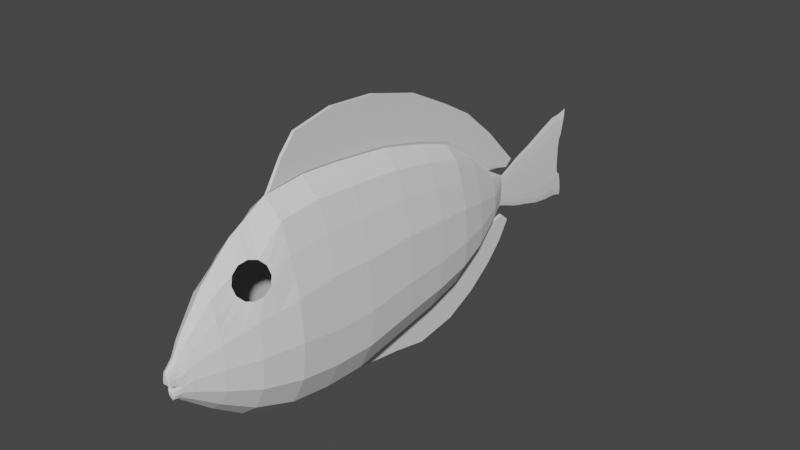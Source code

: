 # Source: SM_DoryFish_001.blend  (saved by Blender 2.80.37; exported with 4.5.12 LTS)
import bpy
from mathutils import Matrix  # noqa: F401  (used for matrix-valued properties, if any)

bpy.ops.wm.read_factory_settings(use_empty=True)
scene = bpy.context.scene
scene.name = 'Scene'

# ---- collections
col_collection = bpy.data.collections.new('Collection'); scene.collection.children.link(col_collection)

# ---- world
world_world = bpy.data.worlds.new('World'); scene.world = world_world
world_world.color = (0.05088, 0.05088, 0.05088)
world_world.use_sun_shadow = False
world_world.sun_shadow_jitter_overblur = 0.0

# ---- meshes
me_circle = bpy.data.meshes.new('Circle')
me_circle.from_pydata([(-0.4535, 0.8315, 0.0), (-0.6788, 0.5556, 0.0), (-0.8999, 0.1951, 0.0), (-0.9808, -0.1951, 0.0), (-0.9058, -0.5556, 0.0), (-0.5556, -0.8315, 0.0), (3.258e-07, -1.0, 0.0), (0.5556, -0.8315, 0.0), (0.9058, -0.5556, 0.0), (0.9808, -0.1951, 0.0), (0.8999, 0.1951, 0.0), (0.6788, 0.5556, 0.0), (0.4535, 0.8315, 0.0), (-0.7954, -0.1799, 0.461), (-0.7346, -0.4722, 0.461), (-0.4505, -0.6959, 0.461), (2.421e-07, -0.8326, 0.461), (0.4505, -0.6959, 0.461), (0.7346, -0.4722, 0.461), (0.7954, -0.1799, 0.461), (0.7297, 0.1366, 0.461), (-0.5487, -0.1597, 0.8307), (-0.5068, -0.3613, 0.8307), (-0.3108, -0.5157, 0.8307), (1.363e-07, -0.61, 0.8307), (0.3108, -0.5157, 0.8307), (0.5068, -0.3613, 0.8307), (0.5487, -0.1597, 0.8307), (0.5035, 0.05862, 0.8307), (0.3797, 0.2603, 0.8307), (0.2537, 0.4146, 0.8307), (-4.325e-08, 0.1904, 1.118), (-0.1355, 0.1401, 1.118), (-0.2028, 0.05768, 1.118), (-0.2688, -0.05, 1.118), (-0.293, -0.1665, 1.118), (-0.2706, -0.2742, 1.118), (-0.166, -0.3566, 1.118), (5.409e-08, -0.407, 1.118), (0.166, -0.3566, 1.118), (0.2706, -0.2742, 1.118), (0.293, -0.1665, 1.118), (0.2688, -0.05, 1.118), (0.2028, 0.05768, 1.118), (0.1355, 0.1401, 1.118), (-4.372e-08, 0.05782, 1.205), (-0.0917, 0.02375, 1.205), (-0.1372, -0.03204, 1.205), (-0.1983, -0.1049, 1.205), (-0.1983, -0.1981, 1.205), (-0.1832, -0.2567, 1.205), (-0.1123, -0.3125, 1.205), (2.216e-08, -0.3466, 1.205), (0.1123, -0.3125, 1.205), (0.1832, -0.2567, 1.205), (0.1983, -0.1981, 1.205), (0.1983, -0.1049, 1.205), (0.1372, -0.03204, 1.205), (0.0917, 0.02375, 1.205), (-0.4535, 0.8315, -0.996), (-0.6788, 0.5556, -0.996), (-0.8999, 0.1951, -0.996), (-0.9808, -0.2853, -0.996), (-0.9058, -0.6458, -0.996), (-0.5556, -0.9217, -0.996), (0.5556, -0.9217, -0.996), (0.9058, -0.6458, -0.996), (0.9808, -0.2853, -0.996), (0.8999, 0.1951, -0.996), (0.6788, 0.5556, -0.996), (0.4535, 0.8315, -0.996), (3.258e-07, -1.07, -0.498), (-0.4535, 0.864, -0.498), (-0.6788, 0.5881, -0.498), (0.0, 1.032, -0.498), (0.5556, -0.9018, -0.498), (-0.8999, 0.2276, -0.498), (0.9058, -0.6259, -0.498), (-0.9808, -0.2655, -0.498), (0.9808, -0.2655, -0.498), (-0.9058, -0.6259, -0.498), (0.8999, 0.2276, -0.498), (-0.5556, -0.9018, -0.498), (0.6788, 0.5881, -0.498), (0.4535, 0.864, -0.498), (-8.762e-09, 0.9306, -1.679), (-0.4202, 0.7745, -1.679), (-0.6289, 0.5188, -1.679), (-0.8337, 0.1849, -1.679), (-0.9087, -0.2602, -1.679), (-0.8393, -0.5942, -1.679), (-0.5147, -0.8498, -1.679), (0.5147, -0.8498, -1.679), (0.8393, -0.5942, -1.679), (0.9087, -0.2602, -1.679), (0.8337, 0.1849, -1.679), (0.6289, 0.5188, -1.679), (0.4202, 0.7745, -1.679), (-1.661e-08, 0.81, -2.264), (-0.3793, 0.6691, -2.264), (-0.5677, 0.4383, -2.264), (-0.7526, 0.1369, -2.264), (-0.8203, -0.2649, -2.264), (-0.7576, -0.5664, -2.264), (-0.4646, -0.7972, -2.264), (2.559e-07, -0.9381, -2.264), (0.4647, -0.7972, -2.264), (0.7576, -0.5664, -2.264), (0.8203, -0.2649, -2.264), (0.7526, 0.1369, -2.264), (0.5677, 0.4384, -2.264), (0.3793, 0.6691, -2.264), (-1.58e-08, 0.6733, -2.756), (-0.3292, 0.551, -2.756), (-0.4927, 0.3507, -2.756), (-0.6533, 0.089, -2.756), (-0.712, -0.2598, -2.756), (-0.6576, -0.5214, -2.756), (-0.4033, -0.7217, -2.756), (2.207e-07, -0.8441, -2.756), (0.4033, -0.7217, -2.756), (0.6576, -0.5214, -2.756), (0.712, -0.2598, -2.756), (0.6533, 0.089, -2.756), (0.4927, 0.3507, -2.756), (0.3292, 0.551, -2.756), (-1.929e-08, 0.4485, -3.165), (-0.2471, 0.3567, -3.165), (-0.3699, 0.2064, -3.165), (-0.4904, 0.009933, -3.165), (-0.5344, -0.2518, -3.165), (-0.4936, -0.4483, -3.165), (-0.3027, -0.5986, -3.165), (0.3027, -0.5986, -3.165), (0.4936, -0.4483, -3.165), (0.5344, -0.2518, -3.165), (0.4904, 0.009933, -3.165), (0.3699, 0.2064, -3.165), (0.2471, 0.3567, -3.165), (-2.416e-08, 0.171, -3.583), (-0.1327, 0.1216, -3.583), (-0.1986, 0.04091, -3.583), (-0.2633, -0.06458, -3.583), (-0.287, -0.2052, -3.583), (-0.2651, -0.3106, -3.583), (-0.1626, -0.3914, -3.583), (0.1626, -0.3914, -3.583), (0.2651, -0.3106, -3.583), (0.287, -0.2052, -3.583), (0.2633, -0.06458, -3.583), (0.1986, 0.04091, -3.583), (0.1327, 0.1216, -3.583), (-1.468e-08, 0.0389, -3.862), (-0.01161, 0.01195, -3.862), (-0.01738, -0.03217, -3.862), (-0.0205, -0.08981, -3.862), (-0.0205, -0.1666, -3.862), (-0.01893, -0.2243, -3.862), (-0.01161, -0.2684, -3.862), (-7.869e-09, -0.2954, -3.862), (0.01161, -0.2684, -3.862), (0.01893, -0.2243, -3.862), (0.0205, -0.1666, -3.862), (0.0205, -0.08981, -3.862), (0.01738, -0.03217, -3.862), (0.01161, 0.01195, -3.862), (-1.605e-08, 0.137, -4.136), (-0.01801, 0.09522, -4.136), (-0.02696, 0.02679, -4.136), (-0.0318, -0.06263, -4.136), (-0.0318, -0.1818, -4.136), (-0.02937, -0.2712, -4.136), (-0.01801, -0.3396, -4.136), (-5.491e-09, -0.3814, -4.136), (0.01801, -0.3396, -4.136), (0.02937, -0.2712, -4.136), (0.0318, -0.1818, -4.136), (0.0318, -0.06263, -4.136), (0.02696, 0.02679, -4.136), (0.01801, 0.09522, -4.136), (-1.546e-08, 0.2132, -4.406), (-0.02288, 0.1601, -4.406), (-0.03425, 0.07317, -4.406), (-0.0404, -0.04043, -4.406), (-0.0404, -0.1918, -4.406), (-0.03731, -0.3054, -4.406), (-0.02288, -0.3924, -4.406), (-2.043e-09, -0.4455, -4.406), (0.02288, -0.3924, -4.406), (0.03731, -0.3054, -4.406), (0.0404, -0.1918, -4.406), (0.0404, -0.04043, -4.406), (0.03425, 0.07317, -4.406), (0.02288, 0.1601, -4.406), (-1.557e-08, 0.3039, -4.677), (-0.02833, 0.2381, -4.677), (-0.04239, 0.1305, -4.677), (-0.05001, -0.01011, -4.677), (-0.05001, -0.1975, -4.677), (-0.04619, -0.3381, -4.677), (-0.02833, -0.4458, -4.677), (1.046e-09, -0.5115, -4.677), (0.02833, -0.4458, -4.677), (0.04619, -0.3381, -4.677), (0.05001, -0.1975, -4.677), (0.05001, -0.01011, -4.677), (0.04239, 0.1305, -4.677), (0.02833, 0.2381, -4.677), (-1.533e-08, 0.3852, -4.959), (-0.03225, 0.3104, -4.959), (-0.04826, 0.1879, -4.959), (-0.05693, 0.02777, -4.959), (-0.05693, -0.1856, -4.959), (-0.05258, -0.3457, -4.959), (-0.03225, -0.4682, -4.959), (3.588e-09, -0.543, -4.959), (0.03225, -0.4682, -4.959), (0.05258, -0.3457, -4.959), (0.05693, -0.1856, -4.959), (0.05693, 0.02777, -4.959), (0.04826, 0.1879, -4.959), (0.03225, 0.3104, -4.959), (-1.537e-08, 0.3926, -5.098), (-0.03276, 0.3166, -5.098), (-0.04903, 0.1921, -5.098), (-0.05448, 0.1141, -5.098), (-0.05784, 0.03121, -5.081), (-0.05784, -0.1855, -5.081), (-0.05448, -0.2719, -5.098), (-0.05342, -0.3499, -5.098), (-0.03276, -0.4744, -5.098), (3.847e-09, -0.5504, -5.098), (0.03276, -0.4744, -5.098), (0.05342, -0.3499, -5.098), (0.05448, -0.2719, -5.098), (0.05784, -0.1855, -5.081), (0.05784, 0.03121, -5.081), (0.05448, 0.1141, -5.098), (0.04903, 0.1921, -5.098), (0.03276, 0.3166, -5.098), (-0.02192, -0.004003, -4.002), (-1.472e-08, 0.08562, -4.002), (0.01464, -0.3019, -4.002), (-0.02585, -0.0767, -4.002), (0.02388, -0.2463, -4.002), (-0.02585, -0.1736, -4.002), (0.02585, -0.1736, -4.002), (-0.02388, -0.2463, -4.002), (0.02585, -0.0767, -4.002), (-0.01464, -0.3019, -4.002), (0.02192, -0.004003, -4.002), (0.01464, 0.05163, -4.002), (-6.127e-09, -0.3359, -4.002), (-0.01464, 0.05163, -4.002), (0.03375, -0.2904, -4.272), (-0.03654, -0.05068, -4.272), (-0.03654, -0.1876, -4.272), (0.03654, -0.1876, -4.272), (-0.03375, -0.2904, -4.272), (0.03654, -0.05068, -4.272), (-0.0207, -0.369, -4.272), (0.03098, 0.05209, -4.272), (-1.558e-08, 0.1788, -4.272), (0.0207, 0.1307, -4.272), (-3.44e-09, -0.4171, -4.272), (-0.0207, 0.1307, -4.272), (-0.03098, 0.05209, -4.272), (0.0207, -0.369, -4.272), (0.04803, 0.1832, -4.922), (-0.03209, -0.4697, -4.922), (-1.554e-08, 0.3797, -4.922), (0.03209, 0.3052, -4.922), (3.286e-09, -0.5441, -4.922), (-0.03209, 0.3052, -4.922), (-0.04803, 0.1832, -4.922), (0.03209, -0.4697, -4.922), (-0.05666, 0.02393, -4.922), (0.05233, -0.3477, -4.922), (-0.05666, -0.1884, -4.922), (0.05666, -0.1884, -4.922), (-0.05233, -0.3477, -4.922), (0.05666, 0.02393, -4.922), (-1.537e-08, 0.419, -5.223), (-0.03276, 0.3463, -5.196), (-0.04903, 0.2273, -5.152), (-0.05448, 0.1527, -5.125), (0.05448, 0.1527, -5.125), (0.04903, 0.2273, -5.152), (0.03276, 0.3463, -5.196), (-0.05448, -0.3164, -5.154), (-0.05342, -0.392, -5.178), (-0.03276, -0.5126, -5.215), (3.847e-09, -0.5863, -5.237), (0.03276, -0.5126, -5.215), (0.05342, -0.392, -5.178), (0.05448, -0.3164, -5.154), (-6.258e-08, -0.03826, 1.315), (-0.06056, -0.05663, 1.315), (-0.09063, -0.08671, 1.315), (-0.1069, -0.126, 1.315), (-0.1069, -0.1685, 1.315), (0.1069, -0.1685, 1.315), (0.1069, -0.126, 1.315), (0.09063, -0.08671, 1.315), (0.06056, -0.05663, 1.315), (-7.235e-08, -0.07873, 1.33), (-0.03849, -0.09041, 1.33), (-0.0576, -0.1095, 1.33), (-0.06795, -0.1345, 1.33), (-0.06795, -0.1615, 1.33), (0.06795, -0.1615, 1.33), (0.06795, -0.1345, 1.33), (0.0576, -0.1095, 1.33), (0.03849, -0.09041, 1.33), (-0.1054, -0.2397, 1.274), (-0.09734, -0.2785, 1.274), (-0.0597, -0.3081, 1.274), (1.178e-08, -0.3262, 1.274), (0.0597, -0.3081, 1.274), (0.09734, -0.2785, 1.274), (0.1054, -0.2397, 1.274), (-0.05377, -0.2503, 1.289), (-0.04966, -0.2701, 1.289), (-0.03046, -0.2852, 1.289), (2.061e-08, -0.2944, 1.289), (0.03046, -0.2852, 1.289), (0.04966, -0.2701, 1.289), (0.05377, -0.2503, 1.289), (-5.574e-08, -0.002029, 1.263), (-0.1414, -0.1181, 1.263), (0.08009, -0.02633, 1.263), (-0.1414, -0.1807, 1.263), (0.1414, -0.1807, 1.263), (0.1414, -0.1181, 1.263), (-0.08009, -0.02633, 1.263), (0.1199, -0.0661, 1.263), (-0.1199, -0.0661, 1.263), (-0.03866, 1.021, -0.04003), (-0.03866, 1.021, -1.036), (-0.03866, -1.096, -1.04), (-0.03866, 1.053, -0.538), (-0.03866, 0.9512, -1.719), (-0.03866, -1.011, -1.723), (-0.03866, 0.8307, -2.304), (-0.03866, -0.9436, -2.309), (-0.03866, 0.6939, -2.796), (-0.03866, -0.8495, -2.8), (-0.03866, 0.4692, -3.205), (-0.03866, -0.6959, -3.209), (-0.03866, 0.1916, -3.623), (-0.03866, -0.4461, -3.627), (-0.03866, 1.422, -0.407), (-0.03866, 1.465, -1.508), (-0.03866, 1.502, -0.9148), (-0.03866, 1.311, -2.181), (-0.03866, 1.087, -2.707), (-0.03866, 0.8908, -3.118), (-0.03866, 0.5795, -3.56), (-0.03866, 0.1807, -4.028), (-0.03866, 0.9576, -2.517), (-0.03866, 1.169, -1.886), (-0.03866, 0.5466, -3.339), (-0.03866, 0.1186, -3.93), (-0.03866, 0.7816, -2.908), (-0.03866, 1.279, -1.247), (-0.03866, 1.307, -0.72), (-0.03866, 1.26, -0.2282), (-0.03866, -1.208, -1.881), (-0.03866, -1.138, -2.335), (-0.03866, -1.009, -2.823), (-0.03866, -0.8695, -3.225), (-0.03866, -0.667, -3.496), (-0.03866, -0.3988, -3.877), (-0.03866, -1.292, -2.332), (-0.03866, -1.234, -2.881), (-0.03866, -1.075, -3.297), (-0.03866, -0.8744, -3.631), (-0.03866, -0.6916, -3.849), (-0.03866, -0.4898, -4.007), (0.03866, 1.021, -0.04003), (0.03866, 1.021, -1.036), (0.03866, -1.096, -1.04), (0.03866, 1.053, -0.538), (0.03866, 0.9512, -1.719), (0.03866, -1.011, -1.723), (0.03866, 0.8307, -2.304), (0.03866, -0.9436, -2.309), (0.03866, 0.6939, -2.796), (0.03866, -0.8495, -2.8), (0.03866, 0.4692, -3.205), (0.03866, -0.6959, -3.209), (0.03866, 0.1916, -3.623), (0.03866, -0.4461, -3.627), (0.03866, 1.422, -0.407), (0.03866, 1.465, -1.508), (0.03866, 1.502, -0.9148), (0.03866, 1.311, -2.181), (0.03866, 1.087, -2.707), (0.03866, 0.8908, -3.118), (0.03866, 0.5795, -3.56), (0.03866, 0.1807, -4.028), (0.03866, 0.9576, -2.517), (0.03866, 1.169, -1.886), (0.03866, 0.5466, -3.339), (0.03866, 0.1186, -3.93), (0.03866, 0.7816, -2.908), (0.03866, 1.279, -1.247), (0.03866, 1.307, -0.72), (0.03866, 1.26, -0.2282), (0.03866, -1.208, -1.881), (0.03866, -1.138, -2.335), (0.03866, -1.009, -2.823), (0.03866, -0.8695, -3.225), (0.03866, -0.667, -3.496), (0.03866, -0.3988, -3.877), (0.03866, -1.292, -2.332), (0.03866, -1.234, -2.881), (0.03866, -1.075, -3.297), (0.03866, -0.8744, -3.631), (0.03866, -0.6916, -3.849), (0.03866, -0.4898, -4.007), (1.49e-08, 1.0, -0.996), (1.49e-08, -1.09, -0.996), (1.49e-08, -1.006, -1.679), (1.49e-08, -0.6904, -3.165), (1.49e-08, -0.4407, -3.583), (1.49e-08, 1.422, -0.407), (1.49e-08, 1.465, -1.508), (1.49e-08, 1.502, -0.9148), (1.49e-08, 1.311, -2.181), (1.49e-08, 1.087, -2.707), (1.49e-08, 0.8908, -3.118), (1.49e-08, 0.5795, -3.56), (1.49e-08, 0.1807, -4.028), (1.49e-08, 0.1186, -3.93), (1.49e-08, 1.26, -0.2282), (1.49e-08, -1.208, -1.881), (1.49e-08, -0.3988, -3.877), (1.49e-08, -1.292, -2.332), (1.49e-08, -1.234, -2.881), (1.49e-08, -1.075, -3.297), (1.49e-08, -0.8744, -3.631), (1.49e-08, -0.6916, -3.849), (1.49e-08, -0.4898, -4.007), (2.84e-07, -0.9163, 0.2305), (0.5031, -0.7637, 0.2305), (-0.8148, 0.1658, 0.2305), (0.8202, -0.5139, 0.2305), (-0.8881, -0.1875, 0.2305), (0.8881, -0.1875, 0.2305), (-0.8202, -0.5139, 0.2305), (0.8148, 0.1658, 0.2305), (-0.5031, -0.7637, 0.2305), (0.6521, 0.474, 0.2393), (0.4689, 0.6093, 0.318), (-0.6207, -0.4168, 0.6459), (0.6166, 0.09758, 0.6459), (-0.3807, -0.6058, 0.6459), (0.4358, 0.3903, 0.5974), (-2.384e-07, 0.8946, 0.2305), (1.892e-07, -0.7213, 0.6459), (0.3807, -0.6058, 0.6459), (0.6207, -0.4168, 0.6459), (-0.672, -0.1698, 0.6459), (0.672, -0.1698, 0.6459), (-0.5662, 0.6935, 0.0), (0.5662, 0.6935, 0.0), (0.3167, 0.3375, 0.8307), (-0.1691, 0.09888, 1.118), (0.1691, 0.09888, 1.118), (-0.1145, -0.004145, 1.205), (0.1145, -0.004145, 1.205), (-0.5662, 0.6935, -0.996), (0.5662, 0.6935, -0.996), (0.5662, 0.726, -0.498), (-0.5662, 0.726, -0.498), (-0.5245, 0.6467, -1.679), (0.5245, 0.6467, -1.679), (-0.4735, 0.5537, -2.264), (0.4735, 0.5537, -2.264), (-0.411, 0.4508, -2.756), (0.411, 0.4508, -2.756), (-0.3085, 0.2815, -3.165), (0.3085, 0.2815, -3.165), (-0.1657, 0.08127, -3.583), (0.1657, 0.08127, -3.583), (-0.0145, -0.01011, -3.862), (0.0145, -0.01011, -3.862), (-0.02248, 0.061, -4.136), (0.02248, 0.061, -4.136), (-0.02857, 0.1166, -4.406), (0.02857, 0.1166, -4.406), (-0.03536, 0.1843, -4.677), (0.03536, 0.1843, -4.677), (-0.04025, 0.2491, -4.959), (0.04025, 0.2491, -4.959), (-0.0409, 0.2543, -5.098), (0.0409, 0.2543, -5.098), (0.01828, 0.02382, -4.002), (-0.01828, 0.02382, -4.002), (-0.02584, 0.09141, -4.272), (0.02584, 0.09141, -4.272), (-0.04006, 0.2442, -4.922), (0.04006, 0.2442, -4.922), (-0.0409, 0.2868, -5.174), (0.0409, 0.2868, -5.174), (-0.07559, -0.07167, 1.315), (0.07559, -0.07167, 1.315), (-0.04804, -0.09997, 1.33), (0.04804, -0.09997, 1.33), (-0.09998, -0.04621, 1.263), (0.09998, -0.04621, 1.263), (0.5695, 0.5525, 0.2558), (-0.2537, 0.4146, 0.8307), (-0.7893, 0.3753, 0.0), (0.7893, 0.3753, 0.0), (0.6279, 0.3137, 0.4438), (-0.4416, 0.1595, 0.8307), (0.4416, 0.1595, 0.8307), (-0.2358, 0.003839, 1.118), (0.2358, 0.003839, 1.118), (-0.1678, -0.06848, 1.205), (0.1678, -0.06848, 1.205), (-0.7893, 0.3753, -0.996), (0.7893, 0.3753, -0.996), (0.7893, 0.4078, -0.498), (-0.7893, 0.4078, -0.498), (-0.7313, 0.3519, -1.679), (0.7313, 0.3519, -1.679), (-0.6602, 0.2876, -2.264), (0.6601, 0.2876, -2.264), (-0.573, 0.2198, -2.756), (0.573, 0.2198, -2.756), (-0.4301, 0.1081, -3.165), (0.4301, 0.1081, -3.165), (-0.231, -0.01184, -3.583), (0.231, -0.01184, -3.583), (-0.01894, -0.06099, -3.862), (0.01894, -0.06099, -3.862), (-0.02938, -0.01792, -4.136), (0.02938, -0.01792, -4.136), (-0.03732, 0.01637, -4.406), (0.03732, 0.01637, -4.406), (-0.0462, 0.0602, -4.677), (0.0462, 0.0602, -4.677), (-0.0526, 0.1078, -4.959), (0.0526, 0.1078, -4.959), (0.02388, -0.04035, -4.002), (-0.02388, -0.04035, -4.002), (-0.03376, 0.0007054, -4.272), (0.03376, 0.0007057, -4.272), (-0.05234, 0.1036, -4.922), (0.05234, 0.1036, -4.922), (-0.09877, -0.1064, 1.315), (0.09877, -0.1064, 1.315), (-0.06277, -0.122, 1.33), (0.06277, -0.122, 1.33), (0.1306, -0.09208, 1.263), (-0.1306, -0.09208, 1.263), (0.6947, 0.3948, 0.273), (0.5364, 0.3335, 0.5351), (2.63e-07, -0.8744, 0.3458), (0.4768, -0.7298, 0.3458), (0.7774, -0.493, 0.3458), (-0.8417, -0.1837, 0.3458), (0.8417, -0.1837, 0.3458), (-0.7774, -0.493, 0.3458), (0.7723, 0.1512, 0.3458), (-0.4768, -0.7298, 0.3458), (0.3774, 0.6292, 0.4094), (-0.3797, 0.2603, 0.8307), (-0.5035, 0.05862, 0.8307), (-1.192e-07, 0.5089, 0.8307), (-0.7297, 0.1366, 0.461), (-2.384e-07, 0.7893, 0.461), (0.3194, 0.6068, 0.5053), (0.3106, 0.5481, 0.5802), (0.3532, 0.4689, 0.6139), (0.6859, 0.3361, 0.3479), (-2.384e-07, 1.0, 0.0), (-0.6521, 0.474, 0.2393), (-0.4689, 0.6093, 0.318), (-0.6166, 0.09758, 0.6459), (-0.4358, 0.3903, 0.5974), (-2.384e-07, 0.6491, 0.6459), (-0.3167, 0.3375, 0.8307), (-0.5695, 0.5525, 0.2558), (-0.6279, 0.3137, 0.4438), (-0.6947, 0.3948, 0.273), (-0.5364, 0.3335, 0.5351), (-2.384e-07, 0.842, 0.3458), (-0.7723, 0.1512, 0.3458), (-0.3774, 0.6292, 0.4094), (-0.3194, 0.6068, 0.5053), (-0.3106, 0.5481, 0.5802), (-0.3532, 0.4689, 0.6139), (-0.6859, 0.3361, 0.3479), (3.258e-07, -1.058, -0.411), (-0.4535, 0.8583, -0.411), (-0.6788, 0.5824, -0.411), (0.5556, -0.8896, -0.411), (-0.8999, 0.2219, -0.411), (0.9058, -0.6137, -0.411), (-0.9808, -0.2532, -0.411), (0.9808, -0.2532, -0.411), (-0.9058, -0.6137, -0.411), (0.8999, 0.2219, -0.411), (-0.5556, -0.8896, -0.411), (0.6788, 0.5824, -0.411), (0.4535, 0.8583, -0.411), (0.5662, 0.7203, -0.411), (-0.5662, 0.7203, -0.411), (0.7893, 0.4021, -0.411), (-0.7893, 0.4021, -0.411), (3.258e-07, -1.042, -0.296), (-0.4535, 0.8508, -0.296), (-0.6788, 0.5749, -0.296), (0.5556, -0.8733, -0.296), (-0.8999, 0.2144, -0.296), (0.9058, -0.5974, -0.296), (-0.9808, -0.2369, -0.296), (0.9808, -0.2369, -0.296), (-0.9058, -0.5974, -0.296), (0.8999, 0.2144, -0.296), (-0.5556, -0.8733, -0.296), (0.6788, 0.5749, -0.296), (0.4535, 0.8508, -0.296), (0.5662, 0.7128, -0.296), (-0.5662, 0.7128, -0.296), (0.7893, 0.3946, -0.296), (-0.7893, 0.3946, -0.296), (3.258e-07, -1.011, -0.07699), (-0.4535, 0.8365, -0.07699), (-0.6788, 0.5606, -0.07699), (0.5556, -0.8423, -0.07699), (-0.8999, 0.2001, -0.07699), (0.9058, -0.5665, -0.07699), (-0.9808, -0.206, -0.07699), (0.9808, -0.206, -0.07699), (-0.9058, -0.5665, -0.07699), (0.8999, 0.2001, -0.07699), (-0.5556, -0.8424, -0.07699), (0.6788, 0.5606, -0.07699), (0.4535, 0.8365, -0.07699), (0.5662, 0.6985, -0.07699), (-0.5662, 0.6985, -0.07699), (0.7893, 0.3804, -0.07699), (-0.7893, 0.3804, -0.07699), (-0.6788, 0.5677, -0.1863), (0.5556, -0.8578, -0.1863), (-0.8999, 0.2072, -0.1863), (0.9058, -0.5819, -0.1863), (-0.9808, -0.2214, -0.1863), (0.9808, -0.2214, -0.1863), (-0.9058, -0.5819, -0.1863), (0.8999, 0.2072, -0.1863), (-0.5556, -0.8578, -0.1863), (0.6788, 0.5677, -0.1863), (0.4535, 0.8436, -0.1863), (0.5662, 0.7057, -0.1863), (-0.5662, 0.7057, -0.1863), (0.7893, 0.3875, -0.1863), (-0.7893, 0.3875, -0.1863), (3.258e-07, -1.026, -0.1863), (-0.4535, 0.8436, -0.1863), (0.03866, 1.43, -0.4596), (0.03866, 1.449, -0.5749), (0.03866, 1.469, -0.7046), (0.03866, 1.484, -0.7966), (-2.025e-07, 1.005, -0.0751), (-1.479e-07, 1.012, -0.1891), (-9.638e-08, 1.019, -0.2967), (-4.37e-08, 1.027, -0.4067), (0.03866, 1.299, -0.6391), (0.03866, 1.29, -0.542), (0.03866, 1.279, -0.4247), (0.03866, 1.268, -0.3132), (-0.03866, 1.43, -0.4596), (-0.03866, 1.449, -0.5749), (-0.03866, 1.469, -0.7046), (-0.03866, 1.484, -0.7966), (0.03866, 1.024, -0.09239), (0.03866, 1.031, -0.206), (0.03866, 1.038, -0.314), (0.03866, 1.046, -0.423), (1.49e-08, 1.43, -0.4596), (1.49e-08, 1.449, -0.5749), (1.49e-08, 1.469, -0.7046), (1.49e-08, 1.484, -0.7966), (-0.03866, 1.299, -0.6391), (-0.03866, 1.29, -0.542), (-0.03866, 1.279, -0.4247), (-0.03866, 1.268, -0.3132), (-0.03866, 1.024, -0.09239), (-0.03866, 1.031, -0.206), (-0.03866, 1.038, -0.314), (-0.03866, 1.046, -0.423), (-0.9423, -0.009346, 0.0), (0.9423, -0.009345, 0.0), (0.7641, -0.02923, 0.461), (0.5272, -0.05576, 0.8307), (-0.2815, -0.1111, 1.118), (0.2815, -0.1111, 1.118), (-0.1983, -0.1537, 1.205), (0.1983, -0.1537, 1.205), (-0.9423, -0.05662, -0.996), (0.9423, -0.05662, -0.996), (0.9423, -0.03076, -0.498), (-0.9423, -0.03076, -0.498), (-0.873, -0.04835, -1.679), (0.873, -0.04835, -1.679), (-0.7881, -0.07366, -2.264), (0.7881, -0.07365, -2.264), (-0.684, -0.09373, -2.756), (0.684, -0.09373, -2.756), (-0.5135, -0.1272, -3.165), (0.5135, -0.1272, -3.165), (-0.2757, -0.1382, -3.583), (0.2757, -0.1382, -3.583), (-0.0205, -0.1301, -3.862), (0.0205, -0.1301, -3.862), (-0.0318, -0.1251, -4.136), (0.0318, -0.1251, -4.136), (-0.0404, -0.1198, -4.406), (0.0404, -0.1198, -4.406), (-0.05001, -0.1083, -4.677), (0.05001, -0.1083, -4.677), (-0.05693, -0.08401, -4.959), (0.05693, -0.08401, -4.959), (-0.05784, -0.08236, -5.081), (0.05784, -0.08236, -5.081), (0.02585, -0.1275, -4.002), (-0.02585, -0.1275, -4.002), (0.03654, -0.1224, -4.272), (-0.03654, -0.1224, -4.272), (0.05666, -0.08732, -4.922), (-0.05666, -0.08732, -4.922), (-0.1069, -0.1483, 1.315), (0.1069, -0.1483, 1.315), (-0.06795, -0.1487, 1.33), (0.06795, -0.1487, 1.33), (-0.1414, -0.1509, 1.263), (0.1414, -0.1509, 1.263), (-0.8532, -0.01929, 0.2305), (0.8532, -0.01929, 0.2305), (0.6456, -0.04249, 0.6459), (-0.8087, -0.02426, 0.3458), (-0.6456, -0.04249, 0.6459), (-0.7641, -0.02923, 0.461), (-0.5272, -0.05576, 0.8307), (0.8087, -0.02426, 0.3458), (0.9423, -0.02702, -0.411), (-0.9423, -0.02702, -0.411), (-0.9423, -0.02207, -0.296), (0.9423, -0.02207, -0.296), (0.9423, -0.01265, -0.07699), (-0.9423, -0.01266, -0.07699), (0.9423, -0.01735, -0.1863), (-0.9423, -0.01735, -0.1863), (-0.9418, -0.3827, 0.0), (0.9418, -0.3827, 0.0), (-0.7637, -0.332, 0.461), (0.7637, -0.332, 0.461), (-0.5269, -0.2646, 0.8307), (0.5269, -0.2646, 0.8307), (-0.2813, -0.2226, 1.118), (0.2813, -0.2226, 1.118), (-0.1904, -0.2286, 1.205), (0.1904, -0.2286, 1.205), (-0.9418, -0.4729, -0.996), (0.9418, -0.4729, -0.996), (-0.9418, -0.4531, -0.498), (0.9418, -0.4531, -0.498), (-0.8726, -0.434, -1.679), (0.8726, -0.434, -1.679), (-0.7877, -0.4218, -2.264), (0.7877, -0.4218, -2.264), (-0.6837, -0.3959, -2.756), (0.6837, -0.3959, -2.756), (-0.5132, -0.3541, -3.165), (0.5132, -0.3541, -3.165), (-0.2756, -0.26, -3.583), (0.2756, -0.26, -3.583), (-0.01968, -0.1966, -3.862), (0.01968, -0.1966, -3.862), (-0.03053, -0.2283, -4.136), (0.03053, -0.2283, -4.136), (-0.03879, -0.2509, -4.406), (0.03879, -0.2509, -4.406), (-0.04802, -0.2707, -4.677), (0.04802, -0.2707, -4.677), (-0.05467, -0.2689, -4.959), (0.05467, -0.2689, -4.959), (-0.02482, -0.2114, -4.002), (0.02482, -0.2114, -4.002), (-0.03509, -0.2411, -4.272), (0.03509, -0.2411, -4.272), (-0.05441, -0.2713, -4.922), (0.0544, -0.2713, -4.922), (-0.1012, -0.2599, 1.274), (0.1012, -0.2599, 1.274), (-0.05163, -0.2606, 1.289), (0.05163, -0.2606, 1.289), (0.8528, -0.3573, 0.2305), (-0.8528, -0.3573, 0.2305), (-0.6453, -0.2983, 0.6459), (0.6453, -0.2983, 0.6459), (0.8082, -0.3447, 0.3458), (-0.8082, -0.3447, 0.3458), (-0.9418, -0.4408, -0.411), (0.9418, -0.4408, -0.411), (0.9418, -0.4245, -0.296), (-0.9418, -0.4245, -0.296), (-0.9418, -0.3936, -0.07699), (0.9418, -0.3936, -0.07699), (-0.9418, -0.409, -0.1863), (0.9418, -0.409, -0.1863)], [], [(568, 15, 16, 561), (578, 567, 20, 516), (568, 566, 14, 15), (750, 565, 19, 699), (808, 564, 13, 761), (806, 462, 26, 764), (747, 582, 571, 749), (457, 455, 22, 23), (560, 456, 28, 518), (577, 458, 29, 467), (457, 23, 24, 460), (462, 461, 25, 26), (576, 30, 572, 584), (461, 460, 24, 25), (23, 37, 38, 24), (467, 469, 44, 30), (513, 572, 31, 32), (517, 570, 33, 519), (26, 25, 39, 40), (745, 464, 27, 700), (805, 463, 21, 763), (764, 26, 40, 766), (749, 571, 34, 701), (585, 513, 32, 468), (25, 24, 38, 39), (39, 38, 52, 53), (468, 470, 47, 33), (44, 58, 45, 31), (518, 28, 42, 520), (23, 22, 36, 37), (700, 27, 41, 702), (763, 21, 35, 765), (766, 40, 54, 768), (701, 34, 48, 703), (40, 39, 53, 54), (519, 33, 47, 521), (30, 44, 31, 572), (469, 43, 57, 471), (32, 31, 45, 46), (520, 42, 56, 522), (37, 36, 50, 51), (702, 41, 55, 704), (765, 35, 49, 767), (772, 770, 66, 77), (708, 705, 61, 76), (77, 66, 65, 75), (526, 523, 60, 73), (84, 74, 421, 70), (475, 472, 59, 72), (75, 65, 422, 71), (37, 51, 52, 38), (64, 82, 71, 422), (474, 473, 69, 83), (72, 59, 421, 74), (525, 524, 68, 81), (82, 64, 63, 80), (707, 706, 67, 79), (771, 769, 62, 78), (810, 604, 79, 772), (752, 603, 78, 708), (600, 602, 77, 75), (613, 601, 76, 526), (12, 579, 669, 643), (611, 599, 73, 475), (597, 600, 75, 71), (64, 422, 423, 91), (473, 70, 97, 477), (421, 59, 86, 85), (524, 69, 96, 528), (63, 64, 91, 90), (706, 68, 95, 710), (769, 63, 90, 773), (809, 605, 80, 771), (751, 606, 81, 707), (605, 607, 82, 80), (612, 608, 83, 525), (579, 0, 632, 669), (610, 609, 84, 474), (607, 597, 71, 82), (705, 62, 89, 709), (770, 67, 94, 774), (65, 66, 93, 92), (523, 61, 88, 527), (70, 421, 85, 97), (472, 60, 87, 476), (422, 65, 92, 423), (423, 92, 106, 105), (476, 87, 100, 478), (97, 85, 98, 111), (527, 88, 101, 529), (92, 93, 107, 106), (709, 89, 102, 711), (774, 94, 108, 776), (91, 423, 105, 104), (477, 97, 111, 479), (85, 86, 99, 98), (528, 96, 110, 530), (90, 91, 104, 103), (710, 95, 109, 712), (773, 90, 103, 775), (776, 108, 122, 778), (711, 102, 116, 713), (106, 107, 121, 120), (529, 101, 115, 531), (98, 99, 113, 112), (479, 111, 125, 481), (104, 105, 119, 118), (530, 110, 124, 532), (103, 104, 118, 117), (712, 109, 123, 714), (775, 103, 117, 777), (778, 122, 135, 780), (713, 116, 130, 715), (117, 118, 132, 131), (532, 124, 137, 534), (111, 98, 112, 125), (478, 100, 114, 480), (105, 106, 120, 119), (118, 119, 424, 132), (481, 125, 138, 483), (112, 113, 127, 126), (714, 123, 136, 716), (777, 117, 131, 779), (780, 135, 148, 782), (715, 130, 143, 717), (120, 121, 134, 133), (531, 115, 129, 533), (125, 112, 126, 138), (480, 114, 128, 482), (119, 120, 133, 424), (132, 424, 425, 145), (483, 138, 151, 485), (126, 127, 140, 139), (534, 137, 150, 536), (131, 132, 145, 144), (133, 134, 147, 146), (533, 129, 142, 535), (138, 126, 139, 151), (482, 128, 141, 484), (424, 133, 146, 425), (145, 425, 159, 158), (485, 151, 165, 487), (139, 140, 153, 152), (535, 142, 155, 537), (146, 147, 161, 160), (716, 136, 149, 718), (779, 131, 144, 781), (782, 148, 162, 784), (717, 143, 156, 719), (484, 141, 154, 486), (425, 146, 160, 159), (159, 160, 242, 252), (486, 154, 240, 499), (165, 152, 241, 251), (536, 150, 164, 538), (144, 145, 158, 157), (718, 149, 163, 720), (781, 144, 157, 783), (794, 786, 175, 244), (732, 721, 169, 243), (244, 175, 174, 242), (548, 539, 168, 240), (151, 139, 152, 165), (487, 165, 251, 498), (152, 153, 253, 241), (547, 540, 177, 248), (249, 172, 171, 247), (731, 722, 176, 246), (793, 785, 170, 245), (796, 788, 189, 254), (734, 723, 183, 255), (174, 175, 254, 267), (550, 542, 191, 259), (265, 181, 180, 262), (501, 491, 192, 261), (186, 260, 264, 187), (158, 159, 252, 249), (171, 172, 260, 258), (733, 724, 190, 257), (795, 787, 184, 256), (787, 185, 199, 789), (724, 191, 205, 726), (185, 186, 200, 199), (549, 541, 182, 266), (193, 263, 262, 180), (500, 490, 181, 265), (267, 188, 187, 264), (186, 187, 201, 200), (491, 193, 207, 493), (180, 181, 195, 194), (542, 192, 206, 544), (723, 184, 198, 725), (788, 190, 204, 790), (188, 189, 203, 202), (541, 183, 197, 543), (193, 180, 194, 207), (490, 182, 196, 492), (187, 188, 202, 201), (214, 269, 272, 215), (503, 495, 220, 268), (273, 209, 208, 270), (544, 206, 268, 552), (277, 217, 216, 275), (736, 727, 211, 276), (798, 792, 217, 277), (543, 197, 276, 551), (221, 271, 270, 208), (502, 494, 209, 273), (275, 216, 215, 272), (215, 216, 232, 231), (494, 210, 224, 496), (221, 208, 222, 239), (210, 545, 211, 226, 225, 224), (269, 214, 213, 280), (735, 728, 218, 279), (797, 791, 212, 278), (217, 792, 218, 235, 234, 233), (727, 212, 227, 729), (216, 217, 233, 232), (214, 215, 231, 230), (495, 221, 239, 497), (208, 209, 223, 222), (219, 546, 220, 238, 237, 236), (213, 214, 230, 229), (728, 219, 236, 730), (212, 791, 213, 229, 228, 227), (784, 162, 246, 794), (719, 156, 245, 732), (160, 161, 244, 242), (537, 155, 243, 548), (179, 251, 241, 166), (499, 240, 168, 488), (242, 174, 173, 252), (498, 489, 178, 250), (172, 249, 252, 173), (172, 173, 264, 260), (489, 179, 263, 501), (166, 167, 265, 262), (540, 178, 261, 550), (267, 254, 189, 188), (721, 170, 256, 734), (786, 176, 257, 796), (783, 157, 247, 793), (720, 163, 248, 731), (157, 158, 249, 247), (538, 164, 250, 547), (253, 167, 166, 241), (552, 268, 220, 546), (260, 186, 185, 258), (194, 195, 273, 270), (493, 207, 271, 503), (200, 201, 272, 269), (173, 174, 267, 264), (488, 168, 266, 500), (179, 166, 262, 263), (539, 169, 255, 549), (202, 203, 277, 275), (725, 198, 278, 736), (790, 204, 279, 798), (785, 171, 258, 795), (722, 177, 259, 733), (291, 293, 294, 290), (551, 545, 210, 274), (729, 730, 236, 226), (228, 289, 295, 234, 235, 227), (789, 199, 280, 797), (726, 205, 281, 735), (199, 200, 269, 280), (226, 236, 237, 286, 285, 225), (222, 223, 283, 282), (504, 505, 288, 283), (231, 232, 293, 292), (201, 202, 275, 272), (492, 196, 274, 502), (207, 194, 270, 271), (497, 239, 288, 505), (558, 553, 299, 329), (283, 288, 282), (703, 48, 329, 741), (768, 800, 320, 55), (315, 322, 323, 316), (232, 233, 294, 293), (228, 229, 290, 289), (292, 293, 291), (328, 334, 46, 45), (496, 224, 284, 504), (285, 286, 287, 284), (237, 238, 287, 286), (511, 507, 304, 330), (224, 225, 285, 284), (239, 222, 282, 288), (290, 294, 295, 289), (229, 230, 291, 290), (230, 231, 292, 291), (233, 234, 295, 294), (51, 316, 317, 52), (569, 575, 574, 590), (742, 332, 301, 738), (330, 304, 296, 328), (553, 555, 308, 299), (507, 509, 313, 304), (323, 325, 324), (49, 55, 320, 314), (53, 52, 317, 318), (767, 49, 314, 799), (704, 742, 333, 56), (304, 313, 305, 296), (470, 510, 336, 47), (554, 556, 312, 303), (522, 557, 335, 57), (332, 331, 300, 301), (807, 563, 18, 762), (297, 296, 305, 306), (506, 297, 306, 508), (521, 47, 336, 558), (738, 301, 310, 740), (741, 737, 300, 331), (334, 328, 296, 297), (471, 57, 335, 511), (301, 300, 309, 310), (799, 314, 321, 801), (51, 50, 315, 316), (318, 325, 326, 319), (801, 321, 327, 802), (54, 53, 318, 319), (323, 322, 326, 325), (800, 802, 327, 320), (316, 323, 324, 317), (318, 317, 324, 325), (314, 320, 327, 321), (563, 562, 17, 18), (562, 561, 16, 17), (557, 333, 302, 554), (510, 334, 297, 506), (508, 306, 313, 509), (555, 307, 312, 556), (739, 308, 311, 740), (306, 305, 313), (55, 49, 331, 332), (737, 739, 309, 300), (58, 330, 328, 45), (746, 591, 573, 748), (360, 359, 355, 354), (362, 361, 357, 358), (361, 363, 356, 357), (365, 364, 352, 353), (363, 359, 355, 356), (366, 692, 677, 351), (360, 364, 352, 354), (341, 338, 364, 360), (337, 693, 692, 366), (345, 343, 359, 363), (340, 338, 364, 365), (347, 345, 363, 361), (349, 347, 361, 362), (341, 343, 359, 360), (348, 350, 372, 371), (344, 342, 368, 369), (346, 348, 371, 370), (344, 346, 370, 369), (339, 342, 368, 367), (371, 372, 378, 377), (369, 370, 376, 375), (367, 368, 374, 373), (370, 371, 377, 376), (369, 368, 374, 375), (350, 348, 424, 425), (339, 367, 436, 422), (353, 352, 427, 428), (337, 366, 435, 579), (373, 374, 439, 438), (351, 677, 685, 426), (338, 340, 74, 421), (375, 374, 439, 440), (354, 352, 427, 429), (340, 696, 672, 74), (375, 376, 441, 440), (354, 355, 430, 429), (338, 341, 85, 421), (376, 377, 442, 441), (356, 355, 430, 431), (342, 339, 422, 423), (362, 358, 433, 434), (377, 378, 443, 442), (357, 356, 431, 432), (342, 344, 105, 423), (378, 372, 437, 443), (358, 357, 432, 433), (343, 341, 85, 98), (343, 345, 112, 98), (372, 350, 425, 437), (346, 344, 105, 119), (366, 351, 426, 435), (345, 347, 126, 112), (349, 362, 434, 139), (348, 346, 119, 424), (367, 373, 438, 436), (347, 349, 139, 126), (402, 396, 397, 401), (404, 400, 399, 403), (403, 399, 398, 405), (407, 395, 394, 406), (405, 398, 397, 401), (408, 393, 665, 676), (402, 396, 394, 406), (383, 402, 406, 380), (379, 408, 676, 681), (387, 405, 401, 385), (382, 407, 406, 380), (389, 403, 405, 387), (391, 404, 403, 389), (383, 402, 401, 385), (390, 413, 414, 392), (386, 411, 410, 384), (388, 412, 413, 390), (386, 411, 412, 388), (381, 409, 410, 384), (413, 419, 420, 414), (411, 417, 418, 412), (409, 415, 416, 410), (412, 418, 419, 413), (411, 417, 416, 410), (392, 425, 424, 390), (381, 422, 436, 409), (395, 428, 427, 394), (379, 579, 435, 408), (415, 438, 439, 416), (393, 426, 685, 665), (380, 421, 74, 382), (417, 440, 439, 416), (396, 429, 427, 394), (382, 74, 672, 684), (417, 440, 441, 418), (396, 429, 430, 397), (380, 421, 85, 383), (418, 441, 442, 419), (398, 431, 430, 397), (384, 423, 422, 381), (404, 434, 433, 400), (419, 442, 443, 420), (399, 432, 431, 398), (384, 423, 105, 386), (420, 443, 437, 414), (400, 433, 432, 399), (385, 98, 85, 383), (385, 98, 112, 387), (414, 437, 425, 392), (388, 119, 105, 386), (408, 435, 426, 393), (387, 112, 126, 389), (391, 139, 434, 404), (390, 424, 119, 388), (409, 436, 438, 415), (389, 126, 139, 391), (697, 2, 446, 743), (7, 6, 444, 445), (8, 7, 445, 447), (760, 8, 447, 803), (12, 454, 459, 579), (759, 3, 448, 804), (698, 9, 449, 744), (5, 4, 450, 452), (515, 10, 451, 559), (466, 11, 453, 512), (5, 452, 444, 6), (761, 13, 463, 805), (699, 19, 464, 745), (17, 16, 460, 461), (575, 576, 584, 574), (18, 17, 461, 462), (15, 457, 460, 16), (516, 20, 456, 560), (15, 14, 455, 457), (748, 573, 582, 747), (762, 18, 462, 806), (12, 466, 512, 454), (307, 508, 509, 312), (336, 510, 506, 298), (58, 471, 511, 330), (298, 506, 508, 307), (46, 334, 510, 470), (303, 312, 509, 507), (335, 303, 507, 511), (223, 496, 504, 283), (238, 497, 505, 287), (195, 492, 502, 273), (284, 287, 505, 504), (167, 488, 500, 265), (206, 493, 503, 268), (178, 489, 501, 261), (251, 179, 489, 498), (253, 499, 488, 167), (220, 495, 497, 238), (209, 494, 496, 223), (274, 210, 494, 502), (271, 221, 495, 503), (181, 490, 492, 195), (192, 491, 493, 206), (266, 182, 490, 500), (263, 193, 491, 501), (164, 487, 498, 250), (153, 486, 499, 253), (140, 484, 486, 153), (150, 485, 487, 164), (127, 482, 484, 140), (137, 483, 485, 150), (113, 480, 482, 127), (124, 481, 483, 137), (99, 478, 480, 113), (110, 479, 481, 124), (96, 477, 479, 110), (86, 476, 478, 99), (59, 472, 476, 86), (608, 610, 474, 83), (69, 473, 477, 96), (598, 611, 475, 72), (84, 70, 473, 474), (73, 60, 472, 475), (44, 469, 471, 58), (32, 46, 470, 468), (570, 585, 468, 33), (29, 43, 469, 467), (576, 577, 467, 30), (11, 515, 559, 453), (308, 555, 556, 311), (335, 557, 554, 303), (48, 521, 558, 329), (56, 333, 557, 522), (302, 311, 556, 554), (298, 307, 555, 553), (336, 298, 553, 558), (276, 211, 545, 551), (168, 539, 549, 266), (281, 552, 546, 219), (163, 538, 547, 248), (177, 540, 550, 259), (154, 537, 548, 240), (196, 543, 551, 274), (205, 544, 552, 281), (182, 541, 543, 196), (191, 542, 544, 205), (255, 183, 541, 549), (261, 192, 542, 550), (250, 178, 540, 547), (243, 169, 539, 548), (149, 536, 538, 163), (141, 535, 537, 154), (128, 533, 535, 141), (136, 534, 536, 149), (114, 531, 533, 128), (123, 532, 534, 136), (109, 530, 532, 123), (100, 529, 531, 114), (95, 528, 530, 109), (87, 527, 529, 100), (60, 523, 527, 87), (606, 612, 525, 81), (68, 524, 528, 95), (599, 613, 526, 73), (83, 69, 524, 525), (76, 61, 523, 526), (43, 520, 522, 57), (34, 519, 521, 48), (29, 518, 520, 43), (571, 517, 519, 34), (458, 560, 518, 29), (743, 446, 591, 746), (445, 444, 561, 562), (447, 445, 562, 563), (803, 447, 563, 807), (454, 569, 590, 459), (804, 448, 564, 808), (744, 449, 565, 750), (452, 450, 566, 568), (559, 451, 567, 578), (452, 568, 561, 444), (596, 591, 573, 587), (589, 582, 571, 517), (595, 583, 570, 585), (594, 513, 572, 584), (592, 593, 574, 590), (0, 581, 459, 579), (514, 2, 446, 588), (465, 1, 580, 586), (593, 594, 584, 574), (587, 573, 582, 589), (0, 465, 586, 581), (594, 595, 585, 513), (1, 514, 588, 580), (583, 589, 517, 570), (581, 592, 590, 459), (588, 446, 591, 596), (616, 630, 613, 599), (623, 629, 612, 606), (615, 628, 611, 598), (625, 627, 610, 608), (624, 614, 597, 607), (627, 626, 609, 610), (629, 625, 608, 612), (622, 624, 607, 605), (754, 623, 606, 751), (812, 622, 605, 809), (614, 617, 600, 597), (628, 616, 599, 611), (630, 618, 601, 613), (617, 619, 602, 600), (753, 620, 603, 752), (811, 621, 604, 810), (816, 653, 621, 811), (758, 652, 620, 753), (649, 651, 619, 617), (662, 650, 618, 630), (660, 648, 616, 628), (663, 649, 617, 614), (815, 654, 622, 812), (757, 655, 623, 754), (654, 656, 624, 622), (661, 657, 625, 629), (659, 658, 626, 627), (656, 663, 614, 624), (657, 659, 627, 625), (664, 660, 628, 615), (655, 661, 629, 623), (648, 662, 630, 616), (1, 514, 647, 633), (10, 515, 646, 640), (0, 465, 645, 632), (11, 466, 644, 642), (5, 6, 631, 641), (466, 12, 643, 644), (515, 11, 642, 646), (4, 5, 641, 639), (698, 10, 640, 755), (759, 4, 639, 813), (6, 7, 634, 631), (465, 1, 633, 645), (514, 2, 635, 647), (7, 8, 636, 634), (697, 3, 637, 756), (760, 9, 638, 814), (633, 647, 662, 648), (640, 646, 661, 655), (632, 645, 660, 664), (642, 644, 659, 657), (641, 631, 663, 656), (644, 643, 658, 659), (646, 642, 657, 661), (639, 641, 656, 654), (755, 640, 655, 757), (813, 639, 654, 815), (631, 634, 649, 663), (645, 633, 648, 660), (647, 635, 650, 662), (634, 636, 651, 649), (756, 637, 652, 758), (814, 638, 653, 816), (635, 756, 758, 650), (681, 676, 675, 682), (682, 675, 674, 683), (683, 674, 673, 684), (684, 673, 407, 382), (676, 665, 666, 675), (675, 666, 667, 674), (674, 667, 668, 673), (673, 668, 395, 407), (665, 685, 686, 666), (666, 686, 687, 667), (667, 687, 688, 668), (668, 688, 428, 395), (684, 672, 671, 683), (683, 671, 670, 682), (682, 670, 669, 681), (681, 669, 579, 379), (692, 693, 694, 691), (691, 694, 695, 690), (690, 695, 696, 689), (689, 696, 340, 365), (677, 692, 691, 678), (678, 691, 690, 679), (679, 690, 689, 680), (680, 689, 365, 353), (685, 677, 678, 686), (686, 678, 679, 687), (687, 679, 680, 688), (688, 680, 353, 428), (643, 669, 670, 658), (658, 670, 671, 626), (626, 671, 672, 609), (609, 672, 74, 84), (672, 696, 695, 671), (671, 695, 694, 670), (670, 694, 693, 669), (669, 693, 337, 579), (669, 632, 664, 670), (670, 664, 615, 671), (671, 615, 598, 672), (672, 598, 72, 74), (638, 755, 757, 653), (2, 697, 756, 635), (9, 698, 755, 638), (653, 757, 754, 621), (650, 758, 753, 618), (618, 753, 752, 601), (621, 754, 751, 604), (451, 744, 750, 567), (448, 743, 746, 564), (13, 748, 747, 463), (20, 699, 745, 456), (10, 698, 744, 451), (3, 697, 743, 448), (564, 746, 748, 13), (299, 308, 739, 737), (309, 739, 740, 310), (329, 299, 737, 741), (302, 738, 740, 311), (55, 332, 742, 704), (333, 742, 738, 302), (49, 703, 741, 331), (204, 726, 735, 279), (227, 235, 730, 729), (176, 722, 733, 257), (197, 725, 736, 276), (162, 720, 731, 246), (169, 721, 734, 255), (155, 719, 732, 243), (218, 728, 730, 235), (211, 727, 729, 226), (281, 219, 728, 735), (278, 212, 727, 736), (183, 723, 725, 197), (190, 724, 726, 204), (259, 191, 724, 733), (256, 184, 723, 734), (248, 177, 722, 731), (245, 170, 721, 732), (148, 718, 720, 162), (142, 717, 719, 155), (135, 716, 718, 148), (129, 715, 717, 142), (122, 714, 716, 135), (115, 713, 715, 129), (108, 712, 714, 122), (101, 711, 713, 115), (94, 710, 712, 108), (88, 709, 711, 101), (61, 705, 709, 88), (604, 751, 707, 79), (67, 706, 710, 94), (601, 752, 708, 76), (81, 68, 706, 707), (78, 62, 705, 708), (42, 702, 704, 56), (35, 701, 703, 49), (28, 700, 702, 42), (21, 749, 701, 35), (456, 745, 700, 28), (463, 747, 749, 21), (567, 750, 699, 20), (636, 814, 816, 651), (637, 813, 815, 652), (8, 760, 814, 636), (3, 759, 813, 637), (652, 815, 812, 620), (651, 816, 811, 619), (619, 811, 810, 602), (620, 812, 809, 603), (450, 804, 808, 566), (449, 803, 807, 565), (19, 762, 806, 464), (14, 761, 805, 455), (4, 759, 804, 450), (9, 760, 803, 449), (319, 326, 802, 800), (322, 801, 802, 326), (315, 799, 801, 322), (565, 807, 762, 19), (50, 767, 799, 315), (54, 319, 800, 768), (198, 789, 797, 278), (170, 785, 795, 256), (203, 790, 798, 277), (156, 783, 793, 245), (175, 786, 796, 254), (161, 784, 794, 244), (280, 213, 791, 797), (279, 218, 792, 798), (189, 788, 790, 203), (184, 787, 789, 198), (258, 185, 787, 795), (257, 190, 788, 796), (247, 171, 785, 793), (246, 176, 786, 794), (143, 781, 783, 156), (147, 782, 784, 161), (130, 779, 781, 143), (134, 780, 782, 147), (116, 777, 779, 130), (121, 778, 780, 134), (102, 775, 777, 116), (107, 776, 778, 121), (89, 773, 775, 102), (93, 774, 776, 107), (66, 770, 774, 93), (603, 809, 771, 78), (62, 769, 773, 89), (602, 810, 772, 77), (80, 63, 769, 771), (79, 67, 770, 772), (36, 765, 767, 50), (41, 766, 768, 55), (22, 763, 765, 36), (27, 764, 766, 41), (455, 805, 763, 22), (464, 806, 764, 27), (566, 808, 761, 14)])
_uv = me_circle.uv_layers.new(name='UVMap')
_uv.uv.foreach_set('vector', [0.0, 0.0, 0.0, 0.0, 0.0, 0.0, 0.0, 0.0, 0.0, 0.0, 0.0, 0.0, 0.0, 0.0, 0.0, 0.0, 0.0, 0.0, 0.0, 0.0, 0.0, 0.0, 0.0, 0.0, 0.0, 0.0, 0.0, 0.0, 0.0, 0.0, 0.0, 0.0, 0.0, 0.0, 0.0, 0.0, 0.0, 0.0, 0.0, 0.0, 0.0, 0.0, 0.0, 0.0, 0.0, 0.0, 0.0, 0.0, 0.0, 0.0, 0.0, 0.0, 0.0, 0.0, 0.0, 0.0, 0.0, 0.0, 0.0, 0.0, 0.0, 0.0, 0.0, 0.0, 0.0, 0.0, 0.0, 0.0, 0.0, 0.0, 0.0, 0.0, 0.0, 0.0, 0.0, 0.0, 0.0, 0.0, 0.0, 0.0, 0.0, 0.0, 0.0, 0.0, 0.0, 0.0, 0.0, 0.0, 0.0, 0.0, 0.0, 0.0, 0.0, 0.0, 0.0, 0.0, 0.0, 0.0, 0.0, 0.0, 0.0, 0.0, 0.0, 0.0, 0.0, 0.0, 0.0, 0.0, 0.0, 0.0, 0.0, 0.0, 0.0, 0.0, 0.0, 0.0, 0.0, 0.0, 0.0, 0.0, 0.0, 0.0, 0.0, 0.0, 0.0, 0.0, 0.0, 0.0, 0.0, 0.0, 0.0, 0.0, 0.0, 0.0, 0.0, 0.0, 0.0, 0.0, 0.0, 0.0, 0.0, 0.0, 0.0, 0.0, 0.0, 0.0, 0.0, 0.0, 0.0, 0.0, 0.0, 0.0, 0.0, 0.0, 0.0, 0.0, 0.0, 0.0, 0.0, 0.0, 0.0, 0.0, 0.0, 0.0, 0.0, 0.0, 0.0, 0.0, 0.0, 0.0, 0.0, 0.0, 0.0, 0.0, 0.0, 0.0, 0.0, 0.0, 0.0, 0.0, 0.0, 0.0, 0.0, 0.0, 0.0, 0.0, 0.0, 0.0, 0.0, 0.0, 0.0, 0.0, 0.0, 0.0, 0.0, 0.0, 0.0, 0.0, 0.0, 0.0, 0.0, 0.0, 0.0, 0.0, 0.0, 0.0, 0.0, 0.0, 0.0, 0.0, 0.0, 0.0, 0.0, 0.0, 0.0, 0.0, 0.0, 0.0, 0.0, 0.0, 0.0, 0.0, 0.0, 0.0, 0.0, 0.0, 0.0, 0.0, 0.0, 0.0, 0.0, 0.0, 0.0, 0.0, 0.0, 0.0, 0.0, 0.0, 0.0, 0.0, 0.0, 0.0, 0.0, 0.0, 0.0, 0.0, 0.0, 0.0, 0.0, 0.0, 0.0, 0.0, 0.0, 0.0, 0.0, 0.0, 0.0, 0.0, 0.0, 0.0, 0.0, 0.0, 0.0, 0.0, 0.0, 0.0, 0.0, 0.0, 0.0, 0.0, 0.0, 0.0, 0.0, 0.0, 0.0, 0.0, 0.0, 0.0, 0.0, 0.0, 0.0, 0.0, 0.0, 0.0, 0.0, 0.0, 0.0, 0.0, 0.0, 0.0, 0.0, 0.0, 0.0, 0.0, 0.0, 0.0, 0.0, 0.0, 0.0, 0.0, 0.0, 0.0, 0.0, 0.0, 0.0, 0.0, 0.0, 0.0, 0.0, 0.0, 0.0, 0.0, 0.0, 0.0, 0.0, 0.0, 0.0, 0.0, 0.0, 0.0, 0.0, 0.0, 0.0, 0.0, 0.0, 0.0, 0.0, 0.0, 0.0, 0.0, 0.0, 0.0, 0.0, 0.0, 0.0, 0.0, 0.0, 0.0, 0.0, 0.0, 0.0, 0.0, 0.0, 0.0, 0.0, 0.0, 0.0, 0.0, 0.0, 0.0, 0.0, 0.0, 0.0, 0.0, 0.0, 0.0, 0.0, 0.0, 0.0, 0.0, 0.0, 0.0, 0.0, 0.0, 0.0, 0.0, 0.0, 0.0, 0.0, 0.0, 0.0, 0.0, 0.0, 0.0, 0.0, 0.0, 0.0, 0.0, 0.0, 0.0, 0.0, 0.0, 0.0, 0.0, 0.0, 0.0, 0.0, 0.0, 0.0, 0.0, 0.0, 0.0, 0.0, 0.0, 0.0, 0.0, 0.0, 0.0, 0.0, 0.0, 0.0, 0.0, 0.0, 0.0, 0.0, 0.0, 0.0, 0.0, 0.0, 0.0, 0.0, 0.0, 0.0, 0.0, 0.0, 0.0, 0.0, 0.0, 0.0, 0.0, 0.0, 0.0, 0.0, 0.0, 0.0, 0.0, 0.0, 0.0, 0.0, 0.0, 0.0, 0.0, 0.0, 0.0, 0.0, 0.0, 0.0, 0.0, 0.0, 0.0, 0.0, 0.0, 0.0, 0.0, 0.0, 0.0, 0.0, 0.0, 0.0, 0.0, 0.0, 0.0, 0.0, 0.0, 0.0, 0.0, 0.0, 0.0, 0.0, 0.0, 0.0, 0.0, 0.0, 0.0, 0.0, 0.0, 0.0, 0.0, 0.0, 0.0, 0.0, 0.0, 0.0, 0.0, 0.0, 0.0, 0.0, 0.0, 0.0, 0.0, 0.0, 0.0, 0.0, 0.0, 0.0, 0.0, 0.0, 0.0, 0.0, 0.0, 0.0, 0.0, 0.0, 0.0, 0.0, 0.0, 0.0, 0.0, 0.0, 0.0, 0.0, 0.0, 0.0, 0.0, 0.0, 0.0, 0.0, 0.0, 0.0, 0.0, 0.0, 0.0, 0.0, 0.0, 0.0, 0.0, 0.0, 0.0, 0.0, 0.0, 0.0, 0.0, 0.0, 0.0, 0.0, 0.0, 0.0, 0.0, 0.0, 0.0, 0.0, 0.0, 0.0, 0.0, 0.0, 0.0, 0.0, 0.0, 0.0, 0.0, 0.0, 0.0, 0.0, 0.0, 0.0, 0.0, 0.0, 0.0, 0.0, 0.0, 0.0, 0.0, 0.0, 0.0, 0.0, 0.0, 0.0, 0.0, 0.0, 0.0, 0.0, 0.0, 0.0, 0.0, 0.0, 0.0, 0.0, 0.0, 0.0, 0.0, 0.0, 0.0, 0.0, 0.0, 0.0, 0.0, 0.0, 0.0, 0.0, 0.0, 0.0, 0.0, 0.0, 0.0, 0.0, 0.0, 0.0, 0.0, 0.0, 0.0, 0.0, 0.0, 0.0, 0.0, 0.0, 0.0, 0.0, 0.0, 0.0, 0.0, 0.0, 0.0, 0.0, 0.0, 0.0, 0.0, 0.0, 0.0, 0.0, 0.0, 0.0, 0.0, 0.0, 0.0, 0.0, 0.0, 0.0, 0.0, 0.0, 0.0, 0.0, 0.0, 0.0, 0.0, 0.0, 0.0, 0.0, 0.0, 0.0, 0.0, 0.0, 0.0, 0.0, 0.0, 0.0, 0.0, 0.0, 0.0, 0.0, 0.0, 0.0, 0.0, 0.0, 0.0, 0.0, 0.0, 0.0, 0.0, 0.0, 0.0, 0.0, 0.0, 0.0, 0.0, 0.0, 0.0, 0.0, 0.0, 0.0, 0.0, 0.0, 0.0, 0.0, 0.0, 0.0, 0.0, 0.0, 0.0, 0.0, 0.0, 0.0, 0.0, 0.0, 0.0, 0.0, 0.0, 0.0, 0.0, 0.0, 0.0, 0.0, 0.0, 0.0, 0.0, 0.0, 0.0, 0.0, 0.0, 0.0, 0.0, 0.0, 0.0, 0.0, 0.0, 0.0, 0.0, 0.0, 0.0, 0.0, 0.0, 0.0, 0.0, 0.0, 0.0, 0.0, 0.0, 0.0, 0.0, 0.0, 0.0, 0.0, 0.0, 0.0, 0.0, 0.0, 0.0, 0.0, 0.0, 0.0, 0.0, 0.0, 0.0, 0.0, 0.0, 0.0, 0.0, 0.0, 0.0, 0.0, 0.0, 0.0, 0.0, 0.0, 0.0, 0.0, 0.0, 0.0, 0.0, 0.0, 0.0, 0.0, 0.0, 0.0, 0.0, 0.0, 0.0, 0.0, 0.0, 0.0, 0.0, 0.0, 0.0, 0.0, 0.0, 0.0, 0.0, 0.0, 0.0, 0.0, 0.0, 0.0, 0.0, 0.0, 0.0, 0.0, 0.0, 0.0, 0.0, 0.0, 0.0, 0.0, 0.0, 0.0, 0.0, 0.0, 0.0, 0.0, 0.0, 0.0, 0.0, 0.0, 0.0, 0.0, 0.0, 0.0, 0.0, 0.0, 0.0, 0.0, 0.0, 0.0, 0.0, 0.0, 0.0, 0.0, 0.0, 0.0, 0.0, 0.0, 0.0, 0.0, 0.0, 0.0, 0.0, 0.0, 0.0, 0.0, 0.0, 0.0, 0.0, 0.0, 0.0, 0.0, 0.0, 0.0, 0.0, 0.0, 0.0, 0.0, 0.0, 0.0, 0.0, 0.0, 0.0, 0.0, 0.0, 0.0, 0.0, 0.0, 0.0, 0.0, 0.0, 0.0, 0.0, 0.0, 0.0, 0.0, 0.0, 0.0, 0.0, 0.0, 0.0, 0.0, 0.0, 0.0, 0.0, 0.0, 0.0, 0.0, 0.0, 0.0, 0.0, 0.0, 0.0, 0.0, 0.0, 0.0, 0.0, 0.0, 0.0, 0.0, 0.0, 0.0, 0.0, 0.0, 0.0, 0.0, 0.0, 0.0, 0.0, 0.0, 0.0, 0.0, 0.0, 0.0, 0.0, 0.0, 0.0, 0.0, 0.0, 0.0, 0.0, 0.0, 0.0, 0.0, 0.0, 0.0, 0.0, 0.0, 0.0, 0.0, 0.0, 0.0, 0.0, 0.0, 0.0, 0.0, 0.0, 0.0, 0.0, 0.0, 0.0, 0.0, 0.0, 0.0, 0.0, 0.0, 0.0, 0.0, 0.0, 0.0, 0.0, 0.0, 0.0, 0.0, 0.0, 0.0, 0.0, 0.0, 0.0, 0.0, 0.0, 0.0, 0.0, 0.0, 0.0, 0.0, 0.0, 0.0, 0.0, 0.0, 0.0, 0.0, 0.0, 0.0, 0.0, 0.0, 0.0, 0.0, 0.0, 0.0, 0.0, 0.0, 0.0, 0.0, 0.0, 0.0, 0.0, 0.0, 0.0, 0.0, 0.0, 0.0, 0.0, 0.0, 0.0, 0.0, 0.0, 0.0, 0.0, 0.0, 0.0, 0.0, 0.0, 0.0, 0.0, 0.0, 0.0, 0.0, 0.0, 0.0, 0.0, 0.0, 0.0, 0.0, 0.0, 0.0, 0.0, 0.0, 0.0, 0.0, 0.0, 0.0, 0.0, 0.0, 0.0, 0.0, 0.0, 0.0, 0.0, 0.0, 0.0, 0.0, 0.0, 0.0, 0.0, 0.0, 0.0, 0.0, 0.0, 0.0, 0.0, 0.0, 0.0, 0.0, 0.0, 0.0, 0.0, 0.0, 0.0, 0.0, 0.0, 0.0, 0.0, 0.0, 0.0, 0.0, 0.0, 0.0, 0.0, 0.0, 0.0, 0.0, 0.0, 0.0, 0.0, 0.0, 0.0, 0.0, 0.0, 0.0, 0.0, 0.0, 0.0, 0.0, 0.0, 0.0, 0.0, 0.0, 0.0, 0.0, 0.0, 0.0, 0.0, 0.0, 0.0, 0.0, 0.0, 0.0, 0.0, 0.0, 0.0, 0.0, 0.0, 0.0, 0.0, 0.0, 0.0, 0.0, 0.0, 0.0, 0.0, 0.0, 0.0, 0.0, 0.0, 0.0, 0.0, 0.0, 0.0, 0.0, 0.0, 0.0, 0.0, 0.0, 0.0, 0.0, 0.0, 0.0, 0.0, 0.0, 0.0, 0.0, 0.0, 0.0, 0.0, 0.0, 0.0, 0.0, 0.0, 0.0, 0.0, 0.0, 0.0, 0.0, 0.0, 0.0, 0.0, 0.0, 0.0, 0.0, 0.0, 0.0, 0.0, 0.0, 0.0, 0.0, 0.0, 0.0, 0.0, 0.0, 0.0, 0.0, 0.0, 0.0, 0.0, 0.0, 0.0, 0.0, 0.0, 0.0, 0.0, 0.0, 0.0, 0.0, 0.0, 0.0, 0.0, 0.0, 0.0, 0.0, 0.0, 0.0, 0.0, 0.0, 0.0, 0.0, 0.0, 0.0, 0.0, 0.0, 0.0, 0.0, 0.0, 0.0, 0.0, 0.0, 0.0, 0.0, 0.0, 0.0, 0.0, 0.0, 0.0, 0.0, 0.0, 0.0, 0.0, 0.0, 0.0, 0.0, 0.0, 0.0, 0.0, 0.0, 0.0, 0.0, 0.0, 0.0, 0.0, 0.0, 0.0, 0.0, 0.0, 0.0, 0.0, 0.0, 0.0, 0.0, 0.0, 0.0, 0.0, 0.0, 0.0, 0.0, 0.0, 0.0, 0.0, 0.0, 0.0, 0.0, 0.0, 0.0, 0.0, 0.0, 0.0, 0.0, 0.0, 0.0, 0.0, 0.0, 0.0, 0.0, 0.0, 0.0, 0.0, 0.0, 0.0, 0.0, 0.0, 0.0, 0.0, 0.0, 0.0, 0.0, 0.0, 0.0, 0.0, 0.0, 0.0, 0.0, 0.0, 0.0, 0.0, 0.0, 0.0, 0.0, 0.0, 0.0, 0.0, 0.0, 0.0, 0.0, 0.0, 0.0, 0.0, 0.0, 0.0, 0.0, 0.0, 0.0, 0.0, 0.0, 0.0, 0.0, 0.0, 0.0, 0.0, 0.0, 0.0, 0.0, 0.0, 0.0, 0.0, 0.0, 0.0, 0.0, 0.0, 0.0, 0.0, 0.0, 0.0, 0.0, 0.0, 0.0, 0.0, 0.0, 0.0, 0.0, 0.0, 0.0, 0.0, 0.0, 0.0, 0.0, 0.0, 0.0, 0.0, 0.0, 0.0, 0.0, 0.0, 0.0, 0.0, 0.0, 0.0, 0.0, 0.0, 0.0, 0.0, 0.0, 0.0, 0.0, 0.0, 0.0, 0.0, 0.0, 0.0, 0.0, 0.0, 0.0, 0.0, 0.0, 0.0, 0.0, 0.0, 0.0, 0.0, 0.0, 0.0, 0.0, 0.0, 0.0, 0.0, 0.0, 0.0, 0.0, 0.0, 0.0, 0.0, 0.0, 0.0, 0.0, 0.0, 0.0, 0.0, 0.0, 0.0, 0.0, 0.0, 0.0, 0.0, 0.0, 0.0, 0.0, 0.0, 0.0, 0.0, 0.0, 0.0, 0.0, 0.0, 0.0, 0.0, 0.0, 0.0, 0.0, 0.0, 0.0, 0.0, 0.0, 0.0, 0.0, 0.0, 0.0, 0.0, 0.0, 0.0, 0.0, 0.0, 0.0, 0.0, 0.0, 0.0, 0.0, 0.0, 0.0, 0.0, 0.0, 0.0, 0.0, 0.0, 0.0, 0.0, 0.0, 0.0, 0.0, 0.0, 0.0, 0.0, 0.0, 0.0, 0.0, 0.0, 0.0, 0.0, 0.0, 0.0, 0.0, 0.0, 0.0, 0.0, 0.0, 0.0, 0.0, 0.0, 0.0, 0.0, 0.0, 0.0, 0.0, 0.0, 0.0, 0.0, 0.0, 0.0, 0.0, 0.0, 0.0, 0.0, 0.0, 0.0, 0.0, 0.0, 0.0, 0.0, 0.0, 0.0, 0.0, 0.0, 0.0, 0.0, 0.0, 0.0, 0.0, 0.0, 0.0, 0.0, 0.0, 0.0, 0.0, 0.0, 0.0, 0.0, 0.0, 0.0, 0.0, 0.0, 0.0, 0.0, 0.0, 0.0, 0.0, 0.0, 0.0, 0.0, 0.0, 0.0, 0.0, 0.0, 0.0, 0.0, 0.0, 0.0, 0.0, 0.0, 0.0, 0.0, 0.0, 0.0, 0.0, 0.0, 0.0, 0.0, 0.0, 0.0, 0.0, 0.0, 0.0, 0.0, 0.0, 0.0, 0.0, 0.0, 0.0, 0.0, 0.0, 0.0, 0.0, 0.0, 0.0, 0.0, 0.0, 0.0, 0.0, 0.0, 0.0, 0.0, 0.0, 0.0, 0.0, 0.0, 0.0, 0.0, 0.0, 0.0, 0.0, 0.0, 0.0, 0.0, 0.0, 0.0, 0.0, 0.0, 0.0, 0.0, 0.0, 0.0, 0.0, 0.0, 0.0, 0.0, 0.0, 0.0, 0.0, 0.0, 0.0, 0.0, 0.0, 0.0, 0.0, 0.0, 0.0, 0.0, 0.0, 0.0, 0.0, 0.0, 0.0, 0.0, 0.0, 0.0, 0.0, 0.0, 0.0, 0.0, 0.0, 0.0, 0.0, 0.0, 0.0, 0.0, 0.0, 0.0, 0.0, 0.0, 0.0, 0.0, 0.0, 0.0, 0.0, 0.0, 0.0, 0.0, 0.0, 0.0, 0.0, 0.0, 0.0, 0.0, 0.0, 0.0, 0.0, 0.0, 0.0, 0.0, 0.0, 0.0, 0.0, 0.0, 0.0, 0.0, 0.0, 0.0, 0.0, 0.0, 0.0, 0.0, 0.0, 0.0, 0.0, 0.0, 0.0, 0.0, 0.0, 0.0, 0.0, 0.0, 0.0, 0.0, 0.0, 0.0, 0.0, 0.0, 0.0, 0.0, 0.0, 0.0, 0.0, 0.0, 0.0, 0.0, 0.0, 0.0, 0.0, 0.0, 0.0, 0.0, 0.0, 0.0, 0.0, 0.0, 0.0, 0.0, 0.0, 0.0, 0.0, 0.0, 0.0, 0.0, 0.0, 0.0, 0.0, 0.0, 0.0, 0.0, 0.0, 0.0, 0.0, 0.0, 0.0, 0.0, 0.0, 0.0, 0.0, 0.0, 0.0, 0.0, 0.0, 0.0, 0.0, 0.0, 0.0, 0.0, 0.0, 0.0, 0.0, 0.0, 0.0, 0.0, 0.0, 0.0, 0.0, 0.0, 0.0, 0.0, 0.0, 0.0, 0.0, 0.0, 0.0, 0.0, 0.0, 0.0, 0.0, 0.0, 0.0, 0.0, 0.0, 0.0, 0.0, 0.0, 0.0, 0.0, 0.0, 0.0, 0.0, 0.0, 0.0, 0.0, 0.0, 0.0, 0.0, 0.0, 0.0, 0.0, 0.0, 0.0, 0.0, 0.0, 0.0, 0.0, 0.0, 0.0, 0.0, 0.0, 0.0, 0.0, 0.0, 0.0, 0.0, 0.0, 0.0, 0.0, 0.0, 0.0, 0.0, 0.0, 0.0, 0.0, 0.0, 0.0, 0.0, 0.0, 0.0, 0.0, 0.0, 0.0, 0.0, 0.0, 0.0, 0.0, 0.0, 0.0, 0.0, 0.0, 0.0, 0.0, 0.0, 0.0, 0.0, 0.0, 0.0, 0.0, 0.0, 0.0, 0.0, 0.0, 0.0, 0.0, 0.0, 0.0, 0.0, 0.0, 0.0, 0.0, 0.0, 0.0, 0.0, 0.0, 0.0, 0.0, 0.0, 0.0, 0.0, 0.0, 0.0, 0.0, 0.0, 0.0, 0.0, 0.0, 0.0, 0.0, 0.0, 0.0, 0.0, 0.0, 0.0, 0.0, 0.0, 0.0, 0.0, 0.0, 0.0, 0.0, 0.0, 0.0, 0.0, 0.0, 0.0, 0.0, 0.0, 0.0, 0.0, 0.0, 0.0, 0.0, 0.0, 0.0, 0.0, 0.0, 0.0, 0.0, 0.0, 0.0, 0.0, 0.0, 0.0, 0.0, 0.0, 0.0, 0.0, 0.0, 0.0, 0.0, 0.0, 0.0, 0.0, 0.0, 0.0, 0.0, 0.0, 0.0, 0.0, 0.0, 0.0, 0.0, 0.0, 0.0, 0.0, 0.0, 0.0, 0.0, 0.0, 0.0, 0.0, 0.0, 0.0, 0.0, 0.0, 0.0, 0.0, 0.0, 0.0, 0.0, 0.0, 0.0, 0.0, 0.0, 0.0, 0.0, 0.0, 0.0, 0.0, 0.0, 0.0, 0.0, 0.0, 0.0, 0.0, 0.0, 0.0, 0.0, 0.0, 0.0, 0.0, 0.0, 0.0, 0.0, 0.0, 0.0, 0.0, 0.0, 0.0, 0.0, 0.0, 0.0, 0.0, 0.0, 0.0, 0.0, 0.0, 0.0, 0.0, 0.0, 0.0, 0.0, 0.0, 0.0, 0.0, 0.0, 0.0, 0.0, 0.0, 0.0, 0.0, 0.0, 0.0, 0.0, 0.0, 0.0, 0.0, 0.0, 0.0, 0.0, 0.0, 0.0, 0.0, 0.0, 0.0, 0.0, 0.0, 0.0, 0.0, 0.0, 0.0, 0.0, 0.0, 0.0, 0.0, 0.0, 0.0, 0.0, 0.0, 0.0, 0.0, 0.0, 0.0, 0.0, 0.0, 0.0, 0.0, 0.0, 0.0, 0.0, 0.0, 0.0, 0.0, 0.0, 0.0, 0.0, 0.0, 0.0, 0.0, 0.0, 0.0, 0.0, 0.0, 0.0, 0.0, 0.0, 0.0, 0.0, 0.0, 0.0, 0.0, 0.0, 0.0, 0.0, 0.0, 0.0, 0.0, 0.0, 0.0, 0.0, 0.0, 0.0, 0.0, 0.0, 0.0, 0.0, 0.0, 0.0, 0.0, 0.0, 0.0, 0.0, 0.0, 0.0, 0.0, 0.0, 0.0, 0.0, 0.0, 0.0, 0.0, 0.0, 0.0, 0.0, 0.0, 0.0, 0.0, 0.0, 0.0, 0.0, 0.0, 0.0, 0.0, 0.0, 0.0, 0.0, 0.0, 0.0, 0.0, 0.0, 0.0, 0.0, 0.0, 0.0, 0.0, 0.0, 0.0, 0.0, 0.0, 0.0, 0.0, 0.0, 0.0, 0.0, 0.0, 0.0, 0.0, 0.0, 0.0, 0.0, 0.0, 0.0, 0.0, 0.0, 0.0, 0.0, 0.0, 0.0, 0.0, 0.0, 0.0, 0.0, 0.0, 0.0, 0.0, 0.0, 0.0, 0.0, 0.0, 0.0, 0.0, 0.0, 0.0, 0.0, 0.0, 0.0, 0.0, 0.0, 0.0, 0.0, 0.0, 0.0, 0.0, 0.0, 0.0, 0.0, 0.0, 0.0, 0.0, 0.0, 0.0, 0.0, 0.0, 0.0, 0.0, 0.0, 0.0, 0.0, 0.0, 0.0, 0.0, 0.0, 0.0, 0.0, 0.0, 0.0, 0.0, 0.0, 0.0, 0.0, 0.0, 0.0, 0.0, 0.0, 0.0, 0.0, 0.0, 0.0, 0.0, 0.0, 0.0, 0.0, 0.0, 0.0, 0.0, 0.0, 0.0, 0.0, 0.0, 0.0, 0.0, 0.0, 0.0, 0.0, 0.0, 0.0, 0.0, 0.0, 0.0, 0.0, 0.0, 0.0, 0.0, 0.0, 0.0, 0.0, 0.0, 0.0, 0.0, 0.0, 0.0, 0.0, 0.0, 0.0, 0.0, 0.0, 0.0, 0.0, 0.0, 0.0, 0.0, 0.0, 0.0, 0.0, 0.0, 0.0, 0.0, 0.0, 0.0, 0.0, 0.0, 0.0, 0.0, 0.0, 0.0, 0.0, 0.0, 0.0, 0.0, 0.0, 0.0, 0.0, 0.0, 0.0, 0.0, 0.0, 0.0, 0.0, 0.0, 0.0, 0.0, 0.0, 0.0, 0.0, 0.0, 0.0, 0.0, 0.0, 0.0, 0.0, 0.0, 0.0, 0.0, 0.0, 0.0, 0.0, 0.0, 0.0, 0.0, 0.0, 0.0, 0.0, 0.0, 0.0, 0.0, 0.0, 0.0, 0.0, 0.0, 0.0, 0.0, 0.0, 0.0, 0.0, 0.0, 0.0, 0.0, 0.0, 0.0, 0.0, 0.0, 0.0, 0.0, 0.0, 0.0, 0.0, 0.0, 0.0, 0.0, 0.0, 0.0, 0.0, 0.0, 0.0, 0.0, 0.0, 0.0, 0.0, 0.0, 0.0, 0.0, 0.0, 0.0, 0.0, 0.0, 0.0, 0.0, 0.0, 0.0, 0.0, 0.0, 0.0, 0.0, 0.0, 0.0, 0.0, 0.0, 0.0, 0.0, 0.0, 0.0, 0.0, 0.0, 0.0, 0.0, 0.0, 0.0, 0.0, 0.0, 0.0, 0.0, 0.0, 0.0, 0.0, 0.0, 0.0, 0.0, 0.0, 0.0, 0.0, 0.0, 0.0, 0.0, 0.0, 0.0, 0.0, 0.0, 0.0, 0.0, 0.0, 0.0, 0.0, 0.0, 0.0, 0.0, 0.0, 0.0, 0.0, 0.0, 0.0, 0.0, 0.0, 0.0, 0.0, 0.0, 0.0, 0.0, 0.0, 0.0, 0.0, 0.0, 0.0, 0.0, 0.0, 0.0, 0.0, 0.0, 0.0, 0.0, 0.0, 0.0, 0.0, 0.0, 0.0, 0.0, 0.0, 0.0, 0.0, 0.0, 0.0, 0.0, 0.0, 0.0, 0.0, 0.0, 0.0, 0.0, 0.0, 0.0, 0.0, 0.0, 0.0, 0.0, 0.0, 0.0, 0.0, 0.0, 0.0, 0.0, 0.0, 0.0, 0.0, 0.0, 0.0, 0.0, 0.0, 0.0, 0.0, 0.0, 0.0, 0.0, 0.0, 0.0, 0.0, 0.0, 0.0, 0.0, 0.0, 0.0, 0.0, 0.0, 0.0, 0.0, 0.0, 0.0, 0.0, 0.0, 0.0, 0.0, 0.0, 0.0, 0.0, 0.0, 0.0, 0.0, 0.0, 0.0, 0.0, 0.0, 0.0, 0.0, 0.0, 0.0, 0.0, 0.0, 0.0, 0.0, 0.0, 0.0, 0.0, 0.0, 0.0, 0.0, 0.0, 0.0, 0.0, 0.0, 0.0, 0.0, 0.0, 0.0, 0.0, 0.0, 0.0, 0.0, 0.0, 0.0, 0.0, 0.0, 0.0, 0.0, 0.0, 0.0, 0.0, 0.0, 0.0, 0.0, 0.0, 0.0, 0.0, 0.0, 0.0, 0.0, 0.0, 0.0, 0.0, 0.0, 0.0, 0.0, 0.0, 0.0, 0.0, 0.0, 0.0, 0.0, 0.0, 0.0, 0.0, 0.0, 0.0, 0.0, 0.0, 0.0, 0.0, 0.0, 0.0, 0.0, 0.0, 0.0, 0.0, 0.0, 0.0, 0.0, 0.0, 0.0, 0.0, 0.0, 0.0, 0.0, 0.0, 0.0, 0.0, 0.0, 0.0, 0.0, 0.0, 0.0, 0.0, 0.0, 0.0, 0.0, 0.0, 0.0, 0.0, 0.0, 0.0, 0.0, 0.0, 0.0, 0.0, 0.0, 0.0, 0.0, 0.0, 0.0, 0.0, 0.0, 0.0, 0.0, 0.0, 0.0, 0.0, 0.0, 0.0, 0.0, 0.0, 0.0, 0.0, 0.0, 0.0, 0.0, 0.0, 0.0, 0.0, 0.0, 0.0, 0.0, 0.0, 0.0, 0.0, 0.0, 0.0, 0.0, 0.0, 0.0, 0.0, 0.0, 0.0, 0.0, 0.0, 0.0, 0.0, 0.0, 0.0, 0.0, 0.0, 0.0, 0.0, 0.0, 0.0, 0.0, 0.0, 0.0, 0.0, 0.0, 0.0, 0.0, 0.0, 0.0, 0.0, 0.0, 0.0, 0.0, 0.0, 0.0, 0.0, 0.0, 0.0, 0.0, 0.0, 0.0, 0.0, 0.0, 0.0, 0.0, 0.0, 0.0, 0.0, 0.0, 0.0, 0.0, 0.0, 0.0, 0.0, 0.0, 0.0, 0.0, 0.0, 0.0, 0.0, 0.0, 0.0, 0.0, 0.0, 0.0, 0.0, 0.0, 0.0, 0.0, 0.0, 0.0, 0.0, 0.0, 0.0, 0.0, 0.0, 0.0, 0.0, 0.0, 0.0, 0.0, 0.0, 0.0, 0.0, 0.0, 0.0, 0.0, 0.0, 0.0, 0.0, 0.0, 0.0, 0.0, 0.0, 0.0, 0.0, 0.0, 0.0, 0.0, 0.0, 0.0, 0.0, 0.0, 0.0, 0.0, 0.0, 0.0, 0.0, 0.0, 0.0, 0.0, 0.0, 0.0, 0.0, 0.0, 0.0, 0.0, 0.0, 0.0, 0.0, 0.0, 0.0, 0.0, 0.0, 0.0, 0.0, 0.0, 0.0, 0.0, 0.0, 0.0, 0.0, 0.0, 0.0, 0.0, 0.0, 0.0, 0.0, 0.0, 0.0, 0.0, 0.0, 0.0, 0.0, 0.0, 0.0, 0.0, 0.0, 0.0, 0.0, 0.0, 0.0, 0.0, 0.0, 0.0, 0.0, 0.0, 0.0, 0.0, 0.0, 0.0, 0.0, 0.0, 0.0, 0.0, 0.0, 0.0, 0.0, 0.0, 0.0, 0.0, 0.0, 0.0, 0.0, 0.0, 0.0, 0.0, 0.0, 0.0, 0.0, 0.0, 0.0, 0.0, 0.0, 0.0, 0.0, 0.0, 0.0, 0.0, 0.0, 0.0, 0.0, 0.0, 0.0, 0.0, 0.0, 0.0, 0.0, 0.0, 0.0, 0.0, 0.0, 0.0, 0.0, 0.0, 0.0, 0.0, 0.0, 0.0, 0.0, 0.0, 0.0, 0.0, 0.0, 0.0, 0.0, 0.0, 0.0, 0.0, 0.0, 0.0, 0.0, 0.0, 0.0, 0.0, 0.0, 0.0, 0.0, 0.0, 0.0, 0.0, 0.0, 0.0, 0.0, 0.0, 0.0, 0.0, 0.0, 0.0, 0.0, 0.0, 0.0, 0.0, 0.0, 0.0, 0.0, 0.0, 0.0, 0.0, 0.0, 0.0, 0.0, 0.0, 0.0, 0.0, 0.0, 0.0, 0.0, 0.0, 0.0, 0.0, 0.0, 0.0, 0.0, 0.0, 0.0, 0.0, 0.0, 0.0, 0.0, 0.0, 0.0, 0.0, 0.0, 0.0, 0.0, 0.0, 0.0, 0.0, 0.0, 0.0, 0.0, 0.0, 0.0, 0.0, 0.0, 0.0, 0.0, 0.0, 0.0, 0.0, 0.0, 0.0, 0.0, 0.0, 0.0, 0.0, 0.0, 0.0, 0.0, 0.0, 0.0, 0.0, 0.0, 0.0, 0.0, 0.0, 0.0, 0.0, 0.0, 0.0, 0.0, 0.0, 0.0, 0.0, 0.0, 0.0, 0.0, 0.0, 0.0, 0.0, 0.0, 0.0, 0.0, 0.0, 0.0, 0.0, 0.0, 0.0, 0.0, 0.0, 0.0, 0.0, 0.0, 0.0, 0.0, 0.0, 0.0, 0.0, 0.0, 0.0, 0.0, 0.0, 0.0, 0.0, 0.0, 0.0, 0.0, 0.0, 0.0, 0.0, 0.0, 0.0, 0.0, 0.0, 0.0, 0.0, 0.0, 0.0, 0.0, 0.0, 0.0, 0.0, 0.0, 0.0, 0.0, 0.0, 0.0, 0.0, 0.0, 0.0, 0.0, 0.0, 0.0, 0.0, 0.0, 0.0, 0.0, 0.0, 0.0, 0.0, 0.0, 0.0, 0.0, 0.0, 0.0, 0.0, 0.0, 0.0, 0.0, 0.0, 0.0, 0.0, 0.0, 0.0, 0.0, 0.0, 0.0, 0.0, 0.0, 0.0, 0.0, 0.0, 0.0, 0.0, 0.0, 0.0, 0.0, 0.0, 0.0, 0.0, 0.0, 0.0, 0.0, 0.0, 0.0, 0.0, 0.0, 0.0, 0.0, 0.0, 0.0, 0.0, 0.0, 0.0, 0.0, 0.0, 0.0, 0.0, 0.0, 0.0, 0.0, 0.0, 0.0, 0.0, 0.0, 0.0, 0.0, 0.0, 0.0, 0.0, 0.0, 0.0, 0.0, 0.0, 0.0, 0.0, 0.0, 0.0, 0.0, 0.0, 0.0, 0.0, 0.0, 0.0, 0.0, 0.0, 0.0, 0.0, 0.0, 0.0, 0.0, 0.0, 0.0, 0.0, 0.0, 0.0, 0.0, 0.0, 0.0, 0.0, 0.0, 0.0, 0.0, 0.0, 0.0, 0.0, 0.0, 0.0, 0.0, 0.0, 0.0, 0.0, 0.0, 0.0, 0.0, 0.0, 0.0, 0.0, 0.0, 0.0, 0.0, 0.0, 0.0, 0.0, 0.0, 0.0, 0.0, 0.0, 0.0, 0.0, 0.0, 0.0, 0.0, 0.0, 0.0, 0.0, 0.0, 0.0, 0.0, 0.0, 0.0, 0.0, 0.0, 0.0, 0.0, 0.0, 0.0, 0.0, 0.0, 0.0, 0.0, 0.0, 0.0, 0.0, 0.0, 0.0, 0.0, 0.0, 0.0, 0.0, 0.0, 0.0, 0.0, 0.0, 0.0, 0.0, 0.0, 0.0, 0.0, 0.0, 0.0, 0.0, 0.0, 0.0, 0.0, 0.0, 0.0, 0.0, 0.0, 0.0, 0.0, 0.0, 0.0, 0.0, 0.0, 0.0, 0.0, 0.0, 0.0, 0.0, 0.0, 0.0, 0.0, 0.0, 0.0, 0.0, 0.0, 0.0, 0.0, 0.0, 0.0, 0.0, 0.0, 0.0, 0.0, 0.0, 0.0, 0.0, 0.0, 0.0, 0.0, 0.0, 0.0, 0.0, 0.0, 0.0, 0.0, 0.0, 0.0, 0.0, 0.0, 0.0, 0.0, 0.0, 0.0, 0.0, 0.0, 0.0, 0.0, 0.0, 0.0, 0.0, 0.0, 0.0, 0.0, 0.0, 0.0, 0.0, 0.0, 0.0, 0.0, 0.0, 0.0, 0.0, 0.0, 0.0, 0.0, 0.0, 0.0, 0.0, 0.0, 0.0, 0.0, 0.0, 0.0, 0.0, 0.0, 0.0, 0.0, 0.0, 0.0, 0.0, 0.0, 0.0, 0.0, 0.0, 0.0, 0.0, 0.0, 0.0, 0.0, 0.0, 0.0, 0.0, 0.0, 0.0, 0.0, 0.0, 0.0, 0.0, 0.0, 0.0, 0.0, 0.0, 0.0, 0.0, 0.0, 0.0, 0.0, 0.0, 0.0, 0.0, 0.0, 0.0, 0.0, 0.0, 0.0, 0.0, 0.0, 0.0, 0.0, 0.0, 0.0, 0.0, 0.0, 0.0, 0.0, 0.0, 0.0, 0.0, 0.0, 0.0, 0.0, 0.0, 0.0, 0.0, 0.0, 0.0, 0.0, 0.0, 0.0, 0.0, 0.0, 0.0, 0.0, 0.0, 0.0, 0.0, 0.0, 0.0, 0.0, 0.0, 0.0, 0.0, 0.0, 0.0, 0.0, 0.0, 0.0, 0.0, 0.0, 0.0, 0.0, 0.0, 0.0, 0.0, 0.0, 0.0, 0.0, 0.0, 0.0, 0.0, 0.0, 0.0, 0.0, 0.0, 0.0, 0.0, 0.0, 0.0, 0.0, 0.0, 0.0, 0.0, 0.0, 0.0, 0.0, 0.0, 0.0, 0.0, 0.0, 0.0, 0.0, 0.0, 0.0, 0.0, 0.0, 0.0, 0.0, 0.0, 0.0, 0.0, 0.0, 0.0, 0.0, 0.0, 0.0, 0.0, 0.0, 0.0, 0.0, 0.0, 0.0, 0.0, 0.0, 0.0, 0.0, 0.0, 0.0, 0.0, 0.0, 0.0, 0.0, 0.0, 0.0, 0.0, 0.0, 0.0, 0.0, 0.0, 0.0, 0.0, 0.0, 0.0, 0.0, 0.0, 0.0, 0.0, 0.0, 0.0, 0.0, 0.0, 0.0, 0.0, 0.0, 0.0, 0.0, 0.0, 0.0, 0.0, 0.0, 0.0, 0.0, 0.0, 0.0, 0.0, 0.0, 0.0, 0.0, 0.0, 0.0, 0.0, 0.0, 0.0, 0.0, 0.0, 0.0, 0.0, 0.0, 0.0, 0.0, 0.0, 0.0, 0.0, 0.0, 0.0, 0.0, 0.0, 0.0, 0.0, 0.0, 0.0, 0.0, 0.0, 0.0, 0.0, 0.0, 0.0, 0.0, 0.0, 0.0, 0.0, 0.0, 0.0, 0.0, 0.0, 0.0, 0.0, 0.0, 0.0, 0.0, 0.0, 0.0, 0.0, 0.0, 0.0, 0.0, 0.0, 0.0, 0.0, 0.0, 0.0, 0.0, 0.0, 0.0, 0.0, 0.0, 0.0, 0.0, 0.0, 0.0, 0.0, 0.0, 0.0, 0.0, 0.0, 0.0, 0.0, 0.0, 0.0, 0.0, 0.0, 0.0, 0.0, 0.0, 0.0, 0.0, 0.0, 0.0, 0.0, 0.0, 0.0, 0.0, 0.0, 0.0, 0.0, 0.0, 0.0, 0.0, 0.0, 0.0, 0.0, 0.0, 0.0, 0.0, 0.0, 0.0, 0.0, 0.0, 0.0, 0.0, 0.0, 0.0, 0.0, 0.0, 0.0, 0.0, 0.0, 0.0, 0.0, 0.0, 0.0, 0.0, 0.0, 0.0, 0.0, 0.0, 0.0, 0.0, 0.0, 0.0, 0.0, 0.0, 0.0, 0.0, 0.0, 0.0, 0.0, 0.0, 0.0, 0.0, 0.0, 0.0, 0.0, 0.0, 0.0, 0.0, 0.0, 0.0, 0.0, 0.0, 0.0, 0.0, 0.0, 0.0, 0.0, 0.0, 0.0, 0.0, 0.0, 0.0, 0.0, 0.0, 0.0, 0.0, 0.0, 0.0, 0.0, 0.0, 0.0, 0.0, 0.0, 0.0, 0.0, 0.0, 0.0, 0.0, 0.0, 0.0, 0.0, 0.0, 0.0, 0.0, 0.0, 0.0, 0.0, 0.0, 0.0, 0.0, 0.0, 0.0, 0.0, 0.0, 0.0, 0.0, 0.0, 0.0, 0.0, 0.0, 0.0, 0.0, 0.0, 0.0, 0.0, 0.0, 0.0, 0.0, 0.0, 0.0, 0.0, 0.0, 0.0, 0.0, 0.0, 0.0, 0.0, 0.0, 0.0, 0.0, 0.0, 0.0, 0.0, 0.0, 0.0, 0.0, 0.0, 0.0, 0.0, 0.0, 0.0, 0.0, 0.0, 0.0, 0.0, 0.0, 0.0, 0.0, 0.0, 0.0, 0.0, 0.0, 0.0, 0.0, 0.0, 0.0, 0.0, 0.0, 0.0, 0.0, 0.0, 0.0, 0.0, 0.0, 0.0, 0.0, 0.0, 0.0, 0.0, 0.0, 0.0, 0.0, 0.0, 0.0, 0.0, 0.0, 0.0, 0.0, 0.0, 0.0, 0.0, 0.0, 0.0, 0.0, 0.0, 0.0, 0.0, 0.0, 0.0, 0.0, 0.0, 0.0, 0.0, 0.0, 0.0, 0.0, 0.0, 0.0, 0.0, 0.0, 0.0, 0.0, 0.0, 0.0, 0.0, 0.0, 0.0, 0.0, 0.0, 0.0, 0.0, 0.0, 0.0, 0.0, 0.0, 0.0, 0.0, 0.0, 0.0, 0.0, 0.0, 0.0, 0.0, 0.0, 0.0, 0.0, 0.0, 0.0, 0.0, 0.0, 0.0, 0.0, 0.0, 0.0, 0.0, 0.0, 0.0, 0.0, 0.0, 0.0, 0.0, 0.0, 0.0, 0.0, 0.0, 0.0, 0.0, 0.0, 0.0, 0.0, 0.0, 0.0, 0.0, 0.0, 0.0, 0.0, 0.0, 0.0, 0.0, 0.0, 0.0, 0.0, 0.0, 0.0, 0.0, 0.0, 0.0, 0.0, 0.0, 0.0, 0.0, 0.0, 0.0, 0.0, 0.0, 0.0, 0.0, 0.0, 0.0, 0.0, 0.0, 0.0, 0.0, 0.0, 0.0, 0.0, 0.0, 0.0, 0.0, 0.0, 0.0, 0.0, 0.0, 0.0, 0.0, 0.0, 0.0, 0.0, 0.0, 0.0, 0.0, 0.0, 0.0, 0.0, 0.0, 0.0, 0.0, 0.0, 0.0, 0.0, 0.0, 0.0, 0.0, 0.0, 0.0, 0.0, 0.0, 0.0, 0.0, 0.0, 0.0, 0.0, 0.0, 0.0, 0.0, 0.0, 0.0, 0.0, 0.0, 0.0, 0.0, 0.0, 0.0, 0.0, 0.0, 0.0, 0.0, 0.0, 0.0, 0.0, 0.0, 0.0, 0.0, 0.0, 0.0, 0.0, 0.0, 0.0, 0.0, 0.0, 0.0, 0.0, 0.0, 0.0, 0.0, 0.0, 0.0, 0.0, 0.0, 0.0, 0.0, 0.0, 0.0, 0.0, 0.0, 0.0, 0.0, 0.0, 0.0, 0.0, 0.0, 0.0, 0.0, 0.0, 0.0, 0.0, 0.0, 0.0, 0.0, 0.0, 0.0, 0.0, 0.0, 0.0, 0.0, 0.0, 0.0, 0.0, 0.0, 0.0, 0.0, 0.0, 0.0, 0.0, 0.0, 0.0, 0.0, 0.0, 0.0, 0.0, 0.0, 0.0, 0.0, 0.0, 0.0, 0.0, 0.0, 0.0, 0.0, 0.0, 0.0, 0.0, 0.0, 0.0, 0.0, 0.0, 0.0, 0.0, 0.0, 0.0, 0.0, 0.0, 0.0, 0.0, 0.0, 0.0, 0.0, 0.0, 0.0, 0.0, 0.0, 0.0, 0.0, 0.0, 0.0, 0.0, 0.0, 0.0, 0.0, 0.0, 0.0, 0.0, 0.0, 0.0, 0.0, 0.0, 0.0, 0.0, 0.0, 0.0, 0.0, 0.0, 0.0, 0.0, 0.0, 0.0, 0.0, 0.0, 0.0, 0.0, 0.0, 0.0, 0.0, 0.0, 0.0, 0.0, 0.0, 0.0, 0.0, 0.0, 0.0, 0.0, 0.0, 0.0, 0.0, 0.0, 0.0, 0.0, 0.0, 0.0, 0.0, 0.0, 0.0, 0.0, 0.0, 0.0, 0.0, 0.0, 0.0, 0.0, 0.0, 0.0, 0.0, 0.0, 0.0, 0.0, 0.0, 0.0, 0.0, 0.0, 0.0, 0.0, 0.0, 0.0, 0.0, 0.0, 0.0, 0.0, 0.0, 0.0, 0.0, 0.0, 0.0, 0.0, 0.0, 0.0, 0.0, 0.0, 0.0, 0.0, 0.0, 0.0, 0.0, 0.0, 0.0, 0.0, 0.0, 0.0, 0.0, 0.0, 0.0, 0.0, 0.0, 0.0, 0.0, 0.0, 0.0, 0.0, 0.0, 0.0, 0.0, 0.0, 0.0, 0.0, 0.0, 0.0, 0.0, 0.0, 0.0, 0.0, 0.0, 0.0, 0.0, 0.0, 0.0, 0.0, 0.0, 0.0, 0.0, 0.0, 0.0, 0.0, 0.0, 0.0, 0.0, 0.0, 0.0, 0.0, 0.0, 0.0, 0.0, 0.0, 0.0, 0.0, 0.0, 0.0, 0.0, 0.0, 0.0, 0.0, 0.0, 0.0, 0.0, 0.0, 0.0, 0.0, 0.0, 0.0, 0.0, 0.0, 0.0, 0.0, 0.0, 0.0, 0.0, 0.0, 0.0, 0.0, 0.0, 0.0, 0.0, 0.0, 0.0, 0.0, 0.0, 0.0, 0.0, 0.0, 0.0, 0.0, 0.0, 0.0, 0.0, 0.0, 0.0, 0.0, 0.0, 0.0, 0.0, 0.0, 0.0, 0.0, 0.0, 0.0, 0.0, 0.0, 0.0, 0.0, 0.0, 0.0, 0.0, 0.0, 0.0, 0.0, 0.0, 0.0, 0.0, 0.0, 0.0, 0.0, 0.0, 0.0, 0.0, 0.0, 0.0, 0.0, 0.0, 0.0, 0.0, 0.0, 0.0, 0.0, 0.0, 0.0, 0.0, 0.0, 0.0, 0.0, 0.0, 0.0, 0.0, 0.0, 0.0, 0.0, 0.0, 0.0, 0.0, 0.0, 0.0, 0.0, 0.0, 0.0, 0.0, 0.0, 0.0, 0.0, 0.0, 0.0, 0.0, 0.0, 0.0, 0.0, 0.0, 0.0, 0.0, 0.0, 0.0, 0.0, 0.0, 0.0, 0.0, 0.0, 0.0, 0.0, 0.0, 0.0, 0.0, 0.0, 0.0, 0.0, 0.0, 0.0, 0.0, 0.0, 0.0, 0.0, 0.0, 0.0, 0.0, 0.0, 0.0, 0.0, 0.0, 0.0, 0.0, 0.0, 0.0, 0.0, 0.0, 0.0, 0.0, 0.0, 0.0, 0.0, 0.0, 0.0, 0.0, 0.0, 0.0, 0.0, 0.0, 0.0, 0.0, 0.0, 0.0, 0.0, 0.0, 0.0, 0.0, 0.0, 0.0, 0.0, 0.0, 0.0, 0.0, 0.0, 0.0, 0.0, 0.0, 0.0, 0.0, 0.0, 0.0, 0.0, 0.0, 0.0, 0.0, 0.0, 0.0, 0.0, 0.0, 0.0, 0.0, 0.0, 0.0, 0.0, 0.0, 0.0, 0.0, 0.0, 0.0, 0.0, 0.0, 0.0, 0.0, 0.0, 0.0, 0.0, 0.0, 0.0, 0.0, 0.0, 0.0, 0.0, 0.0, 0.0, 0.0, 0.0, 0.0, 0.0, 0.0, 0.0, 0.0, 0.0, 0.0, 0.0, 0.0, 0.0, 0.0, 0.0, 0.0, 0.0, 0.0, 0.0, 0.0, 0.0, 0.0, 0.0, 0.0, 0.0, 0.0, 0.0, 0.0, 0.0, 0.0, 0.0, 0.0, 0.0, 0.0, 0.0, 0.0, 0.0, 0.0, 0.0, 0.0, 0.0, 0.0, 0.0, 0.0, 0.0, 0.0, 0.0, 0.0, 0.0, 0.0, 0.0, 0.0, 0.0, 0.0, 0.0, 0.0, 0.0, 0.0, 0.0, 0.0, 0.0, 0.0, 0.0, 0.0, 0.0, 0.0, 0.0, 0.0, 0.0, 0.0, 0.0, 0.0, 0.0, 0.0, 0.0, 0.0, 0.0, 0.0, 0.0, 0.0, 0.0, 0.0, 0.0, 0.0, 0.0, 0.0, 0.0, 0.0, 0.0, 0.0, 0.0, 0.0, 0.0, 0.0, 0.0, 0.0, 0.0, 0.0, 0.0, 0.0, 0.0, 0.0, 0.0, 0.0, 0.0, 0.0, 0.0, 0.0, 0.0, 0.0, 0.0, 0.0, 0.0, 0.0, 0.0, 0.0, 0.0, 0.0, 0.0, 0.0, 0.0, 0.0, 0.0, 0.0, 0.0, 0.0, 0.0, 0.0, 0.0, 0.0, 0.0, 0.0, 0.0, 0.0, 0.0, 0.0, 0.0, 0.0, 0.0, 0.0, 0.0, 0.0, 0.0, 0.0, 0.0, 0.0, 0.0, 0.0, 0.0, 0.0, 0.0, 0.0, 0.0, 0.0, 0.0, 0.0, 0.0, 0.0, 0.0, 0.0, 0.0, 0.0, 0.0, 0.0, 0.0, 0.0, 0.0, 0.0, 0.0, 0.0, 0.0, 0.0, 0.0, 0.0, 0.0, 0.0, 0.0, 0.0, 0.0, 0.0, 0.0, 0.0, 0.0, 0.0, 0.0, 0.0, 0.0, 0.0, 0.0, 0.0, 0.0, 0.0, 0.0, 0.0, 0.0, 0.0, 0.0, 0.0, 0.0, 0.0, 0.0, 0.0, 0.0, 0.0, 0.0, 0.0, 0.0, 0.0, 0.0, 0.0, 0.0, 0.0, 0.0, 0.0, 0.0, 0.0, 0.0, 0.0, 0.0, 0.0, 0.0, 0.0, 0.0, 0.0, 0.0, 0.0, 0.0, 0.0, 0.0, 0.0, 0.0, 0.0, 0.0, 0.0, 0.0, 0.0, 0.0, 0.0, 0.0, 0.0, 0.0, 0.0, 0.0, 0.0, 0.0, 0.0, 0.0, 0.0, 0.0, 0.0, 0.0, 0.0, 0.0, 0.0, 0.0, 0.0, 0.0, 0.0, 0.0, 0.0, 0.0, 0.0, 0.0, 0.0, 0.0, 0.0, 0.0, 0.0, 0.0, 0.0, 0.0, 0.0, 0.0, 0.0, 0.0, 0.0, 0.0, 0.0, 0.0, 0.0, 0.0, 0.0, 0.0, 0.0, 0.0, 0.0, 0.0, 0.0, 0.0, 0.0, 0.0, 0.0, 0.0, 0.0, 0.0, 0.0, 0.0, 0.0, 0.0, 0.0, 0.0, 0.0, 0.0, 0.0, 0.0, 0.0, 0.0, 0.0, 0.0, 0.0, 0.0, 0.0, 0.0, 0.0, 0.0, 0.0, 0.0, 0.0, 0.0, 0.0, 0.0, 0.0, 0.0, 0.0, 0.0, 0.0, 0.0, 0.0, 0.0, 0.0, 0.0, 0.0, 0.0, 0.0, 0.0, 0.0, 0.0, 0.0, 0.0, 0.0, 0.0, 0.0, 0.0, 0.0, 0.0, 0.0, 0.0, 0.0, 0.0, 0.0, 0.0, 0.0, 0.0, 0.0, 0.0, 0.0, 0.0, 0.0, 0.0, 0.0, 0.0, 0.0, 0.0, 0.0, 0.0, 0.0, 0.0, 0.0, 0.0, 0.0, 0.0, 0.0, 0.0, 0.0, 0.0, 0.0, 0.0, 0.0, 0.0, 0.0, 0.0, 0.0, 0.0, 0.0, 0.0, 0.0, 0.0, 0.0, 0.0, 0.0, 0.0, 0.0, 0.0, 0.0, 0.0, 0.0, 0.0, 0.0, 0.0, 0.0, 0.0, 0.0, 0.0, 0.0, 0.0, 0.0, 0.0, 0.0, 0.0, 0.0, 0.0, 0.0, 0.0, 0.0, 0.0, 0.0, 0.0, 0.0, 0.0, 0.0, 0.0, 0.0, 0.0, 0.0, 0.0, 0.0, 0.0, 0.0, 0.0, 0.0, 0.0, 0.0, 0.0, 0.0, 0.0, 0.0, 0.0, 0.0, 0.0, 0.0, 0.0, 0.0, 0.0, 0.0, 0.0, 0.0, 0.0, 0.0, 0.0, 0.0, 0.0, 0.0, 0.0, 0.0, 0.0, 0.0, 0.0, 0.0, 0.0, 0.0, 0.0, 0.0, 0.0, 0.0, 0.0, 0.0, 0.0, 0.0, 0.0, 0.0, 0.0, 0.0, 0.0, 0.0, 0.0, 0.0, 0.0, 0.0, 0.0, 0.0, 0.0, 0.0, 0.0, 0.0, 0.0, 0.0, 0.0, 0.0, 0.0, 0.0, 0.0, 0.0, 0.0, 0.0, 0.0, 0.0, 0.0, 0.0, 0.0, 0.0, 0.0, 0.0, 0.0, 0.0, 0.0, 0.0, 0.0, 0.0, 0.0, 0.0, 0.0, 0.0, 0.0, 0.0, 0.0, 0.0, 0.0, 0.0, 0.0, 0.0, 0.0, 0.0, 0.0, 0.0, 0.0, 0.0, 0.0, 0.0, 0.0, 0.0, 0.0, 0.0, 0.0, 0.0, 0.0, 0.0, 0.0, 0.0, 0.0, 0.0, 0.0, 0.0, 0.0, 0.0, 0.0, 0.0, 0.0, 0.0, 0.0, 0.0, 0.0, 0.0, 0.0, 0.0, 0.0, 0.0, 0.0, 0.0, 0.0, 0.0, 0.0, 0.0, 0.0, 0.0, 0.0, 0.0, 0.0, 0.0, 0.0, 0.0, 0.0, 0.0, 0.0, 0.0, 0.0, 0.0, 0.0, 0.0, 0.0, 0.0, 0.0, 0.0, 0.0, 0.0, 0.0, 0.0, 0.0, 0.0, 0.0, 0.0, 0.0, 0.0, 0.0, 0.0, 0.0, 0.0, 0.0, 0.0, 0.0, 0.0, 0.0, 0.0, 0.0, 0.0, 0.0, 0.0, 0.0, 0.0, 0.0, 0.0, 0.0, 0.0, 0.0, 0.0, 0.0, 0.0, 0.0, 0.0, 0.0, 0.0, 0.0, 0.0, 0.0, 0.0, 0.0, 0.0, 0.0, 0.0, 0.0, 0.0, 0.0, 0.0, 0.0, 0.0, 0.0, 0.0, 0.0, 0.0, 0.0, 0.0, 0.0, 0.0, 0.0, 0.0, 0.0, 0.0, 0.0, 0.0, 0.0, 0.0, 0.0, 0.0, 0.0, 0.0, 0.0, 0.0, 0.0, 0.0, 0.0, 0.0, 0.0, 0.0, 0.0, 0.0, 0.0, 0.0, 0.0, 0.0, 0.0, 0.0, 0.0, 0.0, 0.0, 0.0, 0.0, 0.0, 0.0, 0.0, 0.0, 0.0, 0.0, 0.0, 0.0, 0.0, 0.0, 0.0, 0.0, 0.0, 0.0, 0.0, 0.0, 0.0, 0.0, 0.0, 0.0, 0.0, 0.0, 0.0, 0.0, 0.0, 0.0, 0.0, 0.0, 0.0, 0.0, 0.0, 0.0, 0.0, 0.0, 0.0, 0.0, 0.0, 0.0, 0.0, 0.0, 0.0, 0.0, 0.0, 0.0, 0.0, 0.0, 0.0, 0.0, 0.0, 0.0, 0.0, 0.0, 0.0, 0.0, 0.0, 0.0, 0.0, 0.0, 0.0, 0.0, 0.0, 0.0, 0.0, 0.0, 0.0, 0.0, 0.0, 0.0, 0.0, 0.0, 0.0, 0.0, 0.0, 0.0, 0.0, 0.0, 0.0, 0.0, 0.0, 0.0, 0.0, 0.0, 0.0, 0.0, 0.0, 0.0, 0.0, 0.0, 0.0, 0.0, 0.0, 0.0, 0.0, 0.0, 0.0, 0.0, 0.0, 0.0, 0.0, 0.0, 0.0, 0.0, 0.0, 0.0, 0.0, 0.0, 0.0, 0.0, 0.0, 0.0, 0.0, 0.0, 0.0, 0.0, 0.0, 0.0, 0.0, 0.0, 0.0, 0.0, 0.0, 0.0, 0.0, 0.0, 0.0, 0.0, 0.0, 0.0, 0.0, 0.0, 0.0, 0.0, 0.0, 0.0, 0.0, 0.0, 0.0, 0.0, 0.0, 0.0, 0.0, 0.0, 0.0, 0.0, 0.0, 0.0, 0.0, 0.0, 0.0, 0.0, 0.0, 0.0, 0.0, 0.0, 0.0, 0.0, 0.0, 0.0, 0.0, 0.0, 0.0, 0.0, 0.0, 0.0, 0.0, 0.0, 0.0, 0.0, 0.0, 0.0, 0.0, 0.0, 0.0, 0.0, 0.0, 0.0, 0.0, 0.0, 0.0, 0.0, 0.0, 0.0, 0.0, 0.0, 0.0, 0.0, 0.0, 0.0, 0.0, 0.0, 0.0, 0.0, 0.0, 0.0, 0.0, 0.0, 0.0, 0.0, 0.0, 0.0, 0.0, 0.0, 0.0, 0.0, 0.0, 0.0, 0.0, 0.0, 0.0, 0.0, 0.0, 0.0, 0.0, 0.0, 0.0, 0.0, 0.0, 0.0, 0.0, 0.0, 0.0, 0.0, 0.0, 0.0, 0.0, 0.0, 0.0, 0.0, 0.0, 0.0, 0.0, 0.0, 0.0, 0.0, 0.0, 0.0, 0.0, 0.0, 0.0, 0.0, 0.0, 0.0, 0.0, 0.0, 0.0, 0.0, 0.0, 0.0, 0.0, 0.0, 0.0, 0.0, 0.0, 0.0, 0.0, 0.0, 0.0, 0.0, 0.0, 0.0, 0.0, 0.0, 0.0, 0.0, 0.0, 0.0, 0.0, 0.0, 0.0, 0.0, 0.0, 0.0, 0.0, 0.0, 0.0, 0.0, 0.0, 0.0, 0.0, 0.0, 0.0, 0.0, 0.0, 0.0, 0.0, 0.0, 0.0, 0.0, 0.0, 0.0, 0.0, 0.0, 0.0, 0.0, 0.0, 0.0, 0.0, 0.0, 0.0, 0.0, 0.0, 0.0, 0.0, 0.0, 0.0, 0.0, 0.0, 0.0, 0.0, 0.0, 0.0, 0.0, 0.0, 0.0, 0.0, 0.0, 0.0, 0.0, 0.0, 0.0, 0.0, 0.0, 0.0, 0.0, 0.0, 0.0, 0.0, 0.0, 0.0, 0.0, 0.0, 0.0, 0.0, 0.0, 0.0, 0.0, 0.0, 0.0, 0.0, 0.0, 0.0, 0.0, 0.0, 0.0, 0.0, 0.0, 0.0, 0.0, 0.0, 0.0, 0.0, 0.0, 0.0, 0.0, 0.0, 0.0, 0.0, 0.0, 0.0, 0.0, 0.0, 0.0, 0.0, 0.0, 0.0, 0.0, 0.0, 0.0, 0.0, 0.0, 0.0, 0.0, 0.0, 0.0, 0.0, 0.0, 0.0, 0.0, 0.0, 0.0, 0.0, 0.0, 0.0, 0.0, 0.0, 0.0, 0.0, 0.0, 0.0, 0.0, 0.0, 0.0, 0.0, 0.0, 0.0, 0.0, 0.0, 0.0, 0.0, 0.0, 0.0, 0.0, 0.0, 0.0, 0.0, 0.0, 0.0, 0.0, 0.0, 0.0, 0.0, 0.0, 0.0, 0.0, 0.0, 0.0, 0.0, 0.0, 0.0, 0.0, 0.0, 0.0, 0.0, 0.0, 0.0, 0.0, 0.0, 0.0, 0.0, 0.0, 0.0, 0.0, 0.0, 0.0, 0.0, 0.0, 0.0, 0.0, 0.0, 0.0, 0.0, 0.0, 0.0, 0.0, 0.0, 0.0, 0.0, 0.0, 0.0, 0.0, 0.0, 0.0, 0.0, 0.0, 0.0, 0.0, 0.0, 0.0, 0.0, 0.0, 0.0, 0.0, 0.0, 0.0, 0.0, 0.0, 0.0, 0.0, 0.0, 0.0, 0.0, 0.0, 0.0, 0.0, 0.0, 0.0, 0.0, 0.0, 0.0, 0.0, 0.0, 0.0, 0.0, 0.0, 0.0, 0.0, 0.0, 0.0, 0.0, 0.0, 0.0, 0.0, 0.0, 0.0, 0.0, 0.0, 0.0, 0.0, 0.0, 0.0, 0.0, 0.0, 0.0, 0.0, 0.0, 0.0, 0.0, 0.0, 0.0, 0.0, 0.0, 0.0, 0.0, 0.0, 0.0, 0.0, 0.0, 0.0, 0.0, 0.0, 0.0, 0.0, 0.0, 0.0, 0.0, 0.0, 0.0, 0.0, 0.0, 0.0, 0.0, 0.0, 0.0, 0.0, 0.0, 0.0, 0.0, 0.0, 0.0, 0.0, 0.0, 0.0, 0.0, 0.0, 0.0, 0.0, 0.0, 0.0, 0.0, 0.0, 0.0, 0.0, 0.0, 0.0, 0.0, 0.0, 0.0, 0.0, 0.0, 0.0, 0.0, 0.0, 0.0, 0.0, 0.0, 0.0, 0.0, 0.0, 0.0, 0.0, 0.0, 0.0, 0.0, 0.0, 0.0, 0.0, 0.0, 0.0, 0.0, 0.0, 0.0, 0.0, 0.0, 0.0, 0.0, 0.0, 0.0, 0.0, 0.0, 0.0, 0.0, 0.0, 0.0, 0.0, 0.0, 0.0, 0.0, 0.0, 0.0, 0.0, 0.0, 0.0, 0.0, 0.0, 0.0, 0.0, 0.0, 0.0, 0.0, 0.0, 0.0, 0.0, 0.0, 0.0, 0.0, 0.0, 0.0, 0.0, 0.0, 0.0, 0.0, 0.0, 0.0, 0.0, 0.0, 0.0, 0.0, 0.0, 0.0, 0.0, 0.0, 0.0, 0.0, 0.0, 0.0, 0.0, 0.0, 0.0, 0.0, 0.0, 0.0, 0.0, 0.0, 0.0, 0.0, 0.0, 0.0, 0.0, 0.0, 0.0, 0.0, 0.0, 0.0, 0.0, 0.0, 0.0, 0.0, 0.0, 0.0, 0.0, 0.0, 0.0, 0.0, 0.0, 0.0, 0.0, 0.0, 0.0, 0.0, 0.0, 0.0, 0.0, 0.0, 0.0, 0.0, 0.0, 0.0, 0.0, 0.0, 0.0, 0.0, 0.0, 0.0, 0.0, 0.0, 0.0, 0.0, 0.0, 0.0, 0.0, 0.0, 0.0, 0.0, 0.0, 0.0, 0.0, 0.0, 0.0, 0.0, 0.0, 0.0, 0.0, 0.0, 0.0, 0.0, 0.0, 0.0, 0.0, 0.0, 0.0, 0.0, 0.0, 0.0, 0.0, 0.0, 0.0, 0.0, 0.0, 0.0, 0.0, 0.0, 0.0, 0.0, 0.0, 0.0, 0.0, 0.0, 0.0, 0.0, 0.0, 0.0, 0.0, 0.0, 0.0, 0.0, 0.0, 0.0, 0.0, 0.0, 0.0, 0.0, 0.0, 0.0, 0.0, 0.0, 0.0, 0.0, 0.0, 0.0, 0.0, 0.0, 0.0, 0.0, 0.0, 0.0, 0.0, 0.0, 0.0, 0.0, 0.0, 0.0, 0.0, 0.0, 0.0, 0.0, 0.0, 0.0, 0.0, 0.0, 0.0, 0.0, 0.0, 0.0, 0.0, 0.0, 0.0, 0.0, 0.0, 0.0, 0.0, 0.0, 0.0, 0.0, 0.0, 0.0, 0.0, 0.0, 0.0, 0.0, 0.0, 0.0, 0.0, 0.0, 0.0, 0.0, 0.0, 0.0, 0.0, 0.0, 0.0, 0.0, 0.0, 0.0, 0.0, 0.0, 0.0, 0.0, 0.0, 0.0, 0.0, 0.0, 0.0, 0.0, 0.0, 0.0, 0.0, 0.0, 0.0, 0.0, 0.0, 0.0, 0.0, 0.0, 0.0, 0.0, 0.0, 0.0, 0.0, 0.0, 0.0, 0.0, 0.0, 0.0, 0.0, 0.0, 0.0, 0.0, 0.0, 0.0, 0.0, 0.0, 0.0, 0.0, 0.0, 0.0, 0.0, 0.0, 0.0, 0.0, 0.0, 0.0, 0.0, 0.0, 0.0, 0.0, 0.0, 0.0, 0.0, 0.0, 0.0, 0.0, 0.0, 0.0, 0.0, 0.0, 0.0, 0.0, 0.0, 0.0, 0.0, 0.0, 0.0, 0.0, 0.0, 0.0, 0.0, 0.0, 0.0, 0.0, 0.0, 0.0, 0.0, 0.0, 0.0, 0.0, 0.0, 0.0, 0.0, 0.0, 0.0, 0.0, 0.0, 0.0, 0.0, 0.0, 0.0, 0.0, 0.0, 0.0, 0.0, 0.0, 0.0, 0.0, 0.0, 0.0, 0.0, 0.0, 0.0, 0.0, 0.0, 0.0, 0.0, 0.0, 0.0, 0.0, 0.0, 0.0, 0.0, 0.0, 0.0, 0.0, 0.0, 0.0, 0.0, 0.0, 0.0, 0.0, 0.0, 0.0, 0.0, 0.0, 0.0, 0.0, 0.0, 0.0, 0.0, 0.0, 0.0, 0.0, 0.0, 0.0, 0.0, 0.0, 0.0, 0.0, 0.0, 0.0, 0.0, 0.0, 0.0, 0.0, 0.0, 0.0, 0.0, 0.0, 0.0, 0.0, 0.0, 0.0, 0.0, 0.0, 0.0, 0.0, 0.0, 0.0, 0.0, 0.0, 0.0, 0.0, 0.0, 0.0, 0.0, 0.0, 0.0, 0.0, 0.0, 0.0, 0.0, 0.0, 0.0, 0.0, 0.0, 0.0, 0.0, 0.0, 0.0, 0.0, 0.0, 0.0, 0.0, 0.0, 0.0, 0.0, 0.0, 0.0, 0.0, 0.0, 0.0, 0.0, 0.0, 0.0, 0.0, 0.0, 0.0, 0.0, 0.0, 0.0, 0.0, 0.0, 0.0, 0.0, 0.0, 0.0, 0.0, 0.0, 0.0, 0.0, 0.0, 0.0, 0.0, 0.0, 0.0, 0.0, 0.0, 0.0, 0.0, 0.0, 0.0, 0.0, 0.0, 0.0, 0.0, 0.0, 0.0, 0.0, 0.0, 0.0, 0.0, 0.0, 0.0, 0.0, 0.0, 0.0, 0.0, 0.0, 0.0, 0.0, 0.0, 0.0, 0.0, 0.0, 0.0, 0.0, 0.0, 0.0, 0.0, 0.0, 0.0, 0.0, 0.0, 0.0, 0.0, 0.0, 0.0, 0.0, 0.0, 0.0, 0.0, 0.0, 0.0, 0.0, 0.0, 0.0, 0.0, 0.0, 0.0, 0.0, 0.0, 0.0, 0.0, 0.0, 0.0, 0.0, 0.0, 0.0, 0.0, 0.0, 0.0, 0.0, 0.0, 0.0, 0.0, 0.0, 0.0, 0.0, 0.0, 0.0, 0.0, 0.0, 0.0, 0.0, 0.0, 0.0, 0.0, 0.0, 0.0, 0.0, 0.0, 0.0, 0.0, 0.0, 0.0, 0.0, 0.0, 0.0, 0.0, 0.0, 0.0, 0.0, 0.0, 0.0, 0.0, 0.0, 0.0, 0.0, 0.0, 0.0, 0.0, 0.0, 0.0, 0.0, 0.0, 0.0, 0.0, 0.0, 0.0, 0.0, 0.0, 0.0, 0.0, 0.0, 0.0, 0.0, 0.0, 0.0, 0.0, 0.0, 0.0, 0.0, 0.0, 0.0, 0.0, 0.0, 0.0, 0.0, 0.0, 0.0, 0.0, 0.0, 0.0, 0.0, 0.0, 0.0, 0.0, 0.0, 0.0, 0.0, 0.0, 0.0, 0.0, 0.0, 0.0, 0.0, 0.0, 0.0, 0.0, 0.0, 0.0, 0.0, 0.0, 0.0, 0.0, 0.0, 0.0, 0.0, 0.0, 0.0, 0.0, 0.0, 0.0, 0.0, 0.0, 0.0, 0.0, 0.0, 0.0, 0.0, 0.0, 0.0, 0.0, 0.0, 0.0, 0.0, 0.0, 0.0, 0.0, 0.0, 0.0, 0.0, 0.0, 0.0, 0.0, 0.0, 0.0, 0.0, 0.0, 0.0, 0.0, 0.0, 0.0, 0.0, 0.0, 0.0, 0.0, 0.0, 0.0, 0.0, 0.0, 0.0, 0.0, 0.0, 0.0, 0.0, 0.0, 0.0, 0.0, 0.0, 0.0, 0.0, 0.0, 0.0, 0.0, 0.0, 0.0, 0.0, 0.0, 0.0, 0.0, 0.0, 0.0, 0.0, 0.0, 0.0, 0.0, 0.0, 0.0, 0.0, 0.0, 0.0, 0.0, 0.0, 0.0, 0.0, 0.0, 0.0, 0.0, 0.0, 0.0, 0.0, 0.0, 0.0, 0.0, 0.0, 0.0, 0.0, 0.0, 0.0, 0.0, 0.0, 0.0, 0.0, 0.0, 0.0, 0.0, 0.0, 0.0, 0.0, 0.0, 0.0, 0.0, 0.0, 0.0, 0.0, 0.0, 0.0, 0.0, 0.0, 0.0, 0.0, 0.0, 0.0, 0.0, 0.0, 0.0, 0.0, 0.0, 0.0, 0.0, 0.0, 0.0, 0.0, 0.0, 0.0, 0.0, 0.0, 0.0, 0.0, 0.0, 0.0, 0.0, 0.0, 0.0, 0.0, 0.0, 0.0, 0.0, 0.0, 0.0, 0.0, 0.0, 0.0, 0.0, 0.0, 0.0, 0.0, 0.0, 0.0, 0.0, 0.0, 0.0, 0.0, 0.0, 0.0, 0.0, 0.0, 0.0, 0.0, 0.0, 0.0, 0.0, 0.0, 0.0, 0.0, 0.0, 0.0, 0.0, 0.0, 0.0, 0.0, 0.0, 0.0, 0.0, 0.0, 0.0, 0.0, 0.0, 0.0, 0.0, 0.0, 0.0, 0.0, 0.0, 0.0, 0.0, 0.0, 0.0, 0.0, 0.0, 0.0, 0.0, 0.0, 0.0, 0.0, 0.0, 0.0, 0.0, 0.0, 0.0, 0.0, 0.0, 0.0, 0.0, 0.0, 0.0, 0.0, 0.0, 0.0, 0.0, 0.0, 0.0, 0.0, 0.0, 0.0, 0.0, 0.0, 0.0, 0.0, 0.0, 0.0, 0.0, 0.0, 0.0, 0.0, 0.0, 0.0, 0.0, 0.0, 0.0, 0.0, 0.0, 0.0, 0.0, 0.0, 0.0, 0.0, 0.0, 0.0, 0.0, 0.0, 0.0, 0.0, 0.0, 0.0, 0.0, 0.0, 0.0, 0.0, 0.0, 0.0, 0.0, 0.0, 0.0, 0.0, 0.0, 0.0, 0.0, 0.0, 0.0, 0.0, 0.0, 0.0, 0.0, 0.0, 0.0, 0.0, 0.0, 0.0, 0.0, 0.0, 0.0, 0.0, 0.0, 0.0, 0.0, 0.0, 0.0, 0.0, 0.0, 0.0, 0.0, 0.0, 0.0, 0.0, 0.0, 0.0, 0.0, 0.0, 0.0, 0.0, 0.0, 0.0, 0.0, 0.0, 0.0, 0.0, 0.0, 0.0, 0.0, 0.0, 0.0, 0.0, 0.0, 0.0, 0.0, 0.0, 0.0, 0.0, 0.0, 0.0, 0.0, 0.0, 0.0, 0.0, 0.0, 0.0, 0.0, 0.0, 0.0, 0.0, 0.0, 0.0, 0.0, 0.0, 0.0, 0.0, 0.0, 0.0, 0.0, 0.0, 0.0, 0.0, 0.0, 0.0, 0.0, 0.0, 0.0, 0.0, 0.0, 0.0, 0.0, 0.0, 0.0, 0.0, 0.0, 0.0, 0.0, 0.0, 0.0, 0.0, 0.0, 0.0, 0.0, 0.0, 0.0, 0.0, 0.0, 0.0, 0.0, 0.0, 0.0, 0.0, 0.0, 0.0, 0.0, 0.0, 0.0, 0.0, 0.0, 0.0, 0.0, 0.0, 0.0, 0.0, 0.0, 0.0, 0.0, 0.0, 0.0, 0.0, 0.0, 0.0, 0.0, 0.0, 0.0, 0.0, 0.0, 0.0, 0.0, 0.0, 0.0, 0.0, 0.0, 0.0, 0.0, 0.0, 0.0, 0.0, 0.0, 0.0, 0.0, 0.0, 0.0, 0.0, 0.0, 0.0, 0.0, 0.0, 0.0, 0.0, 0.0, 0.0, 0.0, 0.0, 0.0, 0.0, 0.0, 0.0, 0.0, 0.0, 0.0, 0.0, 0.0, 0.0, 0.0, 0.0, 0.0, 0.0, 0.0, 0.0, 0.0, 0.0, 0.0, 0.0, 0.0, 0.0, 0.0, 0.0, 0.0, 0.0, 0.0, 0.0, 0.0, 0.0, 0.0, 0.0, 0.0, 0.0, 0.0, 0.0, 0.0, 0.0, 0.0, 0.0, 0.0, 0.0, 0.0, 0.0, 0.0, 0.0, 0.0, 0.0, 0.0, 0.0, 0.0, 0.0, 0.0, 0.0, 0.0, 0.0, 0.0, 0.0, 0.0, 0.0, 0.0, 0.0, 0.0, 0.0, 0.0, 0.0, 0.0, 0.0, 0.0, 0.0, 0.0, 0.0, 0.0, 0.0, 0.0, 0.0, 0.0, 0.0, 0.0, 0.0, 0.0, 0.0, 0.0, 0.0, 0.0, 0.0, 0.0])
me_circle.use_remesh_preserve_volume = False
me_circle.use_remesh_preserve_attributes = False
me_circle.use_mirror_vertex_groups = False
me_circle.update()

# ---- objects
ob_empty = bpy.data.objects.new('Empty', None)
ob_circle = bpy.data.objects.new('Circle', me_circle)
ob_empty_001 = bpy.data.objects.new('Empty.001', None)

# ---- transforms, parenting, visibility, modifiers, constraints
ob_empty.location = (0.0, 0.0, 0.0)
ob_empty.rotation_euler = (1.571, -0.0, 1.571)
ob_empty.empty_display_type = 'IMAGE'
ob_empty.empty_display_size = 5.0
ob_empty.empty_image_depth = 'BACK'
ob_empty.empty_image_side = 'FRONT'
ob_empty.lineart.crease_threshold = 0.0
ob_circle.location = (0.0, -1.396, 0.0)
ob_circle.rotation_euler = (1.571, -0.0, 0.0)
ob_circle.scale = (0.3285, 0.8769, 0.7277)
ob_circle.lineart.crease_threshold = 0.0
ob_empty_001.location = (0.0, 0.0, 0.0)
ob_empty_001.rotation_euler = (1.571, -0.0, -0.0)
ob_empty_001.empty_display_type = 'IMAGE'
ob_empty_001.empty_display_size = 5.0
ob_empty_001.empty_image_offset = (-0.4401, -0.5)
ob_empty_001.empty_image_depth = 'BACK'
ob_empty_001.show_empty_image_perspective = False
ob_empty_001.empty_image_side = 'FRONT'
ob_empty_001.lineart.crease_threshold = 0.0

# ---- collection membership
col_collection.objects.link(ob_empty)
col_collection.objects.link(ob_circle)
col_collection.objects.link(ob_empty_001)

# ---- scene / render settings (as saved in the file)
scene.frame_start = 1; scene.frame_end = 250; scene.frame_set(1)
scene.render.engine = 'BLENDER_EEVEE_NEXT'
scene.render.motion_blur_shutter = 1.0
scene.cycles.use_denoising = False
scene.cycles.samples = 128
scene.cycles.sampling_pattern = 'TABULATED_SOBOL'
scene.cycles.use_adaptive_sampling = False
scene.cycles.use_light_tree = False
scene.view_settings.view_transform = 'Filmic'
bpy.context.view_layer.update()

# ---- added for rendering (the .blend has no active camera and no usable light): camera, sun
cam_auto = bpy.data.cameras.new('AutoCamera')
cam_auto.lens = 50.0
cam_auto.sensor_width = 36.0
cam_auto.clip_end = 1000.0
ob_auto_camera = bpy.data.objects.new('AutoCamera', cam_auto)
scene.collection.objects.link(ob_auto_camera)
ob_auto_camera.location = (5.00465, -5.97973, 4.096)
ob_auto_camera.rotation_euler = (1.09748, -7.21219e-08, 0.694738)
scene.camera = ob_auto_camera
light_auto_sun = bpy.data.lights.new('AutoSun', 'SUN')
light_auto_sun.energy = 3.0
light_auto_sun.angle = 0.0523599
ob_auto_sun = bpy.data.objects.new('AutoSun', light_auto_sun)
scene.collection.objects.link(ob_auto_sun)
ob_auto_sun.rotation_euler = (0.872665, 0.174533, 0.523599)
bpy.context.view_layer.update()
